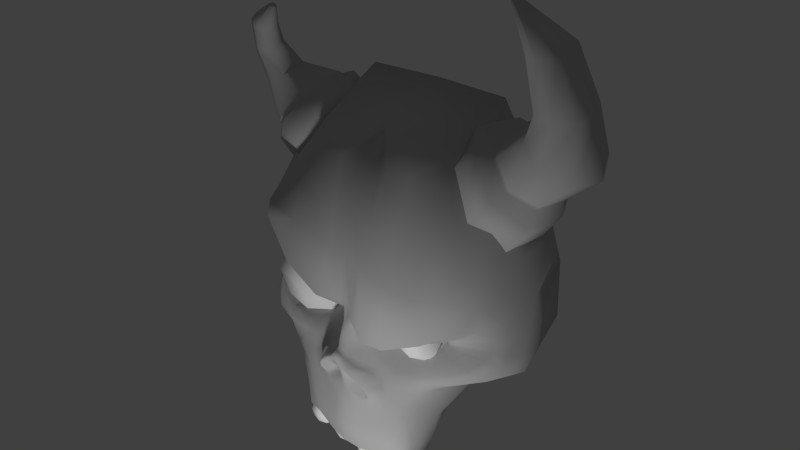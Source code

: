 # Source: cartoon_skull.blend  (saved by Blender 2.76.0; exported with 4.5.12 LTS)
import bpy
from mathutils import Matrix  # noqa: F401  (used for matrix-valued properties, if any)

bpy.ops.wm.read_factory_settings(use_empty=True)
scene = bpy.context.scene
scene.name = 'Scene'

# ---- collections
col_collection_1 = bpy.data.collections.new('Collection 1'); scene.collection.children.link(col_collection_1)

# ---- materials (node trees are filled in below, after node groups)
mat_calavera = bpy.data.materials.new('calavera')
mat_calavera.alpha_threshold = 0.0
mat_calavera.use_transparent_shadow = False
mat_calavera.diffuse_color = (0.5544, 0.5544, 0.5544, 1.0)
mat_calavera.roughness = 1.0
mat_calavera.specular_intensity = 0.05
mat_calavera.line_color = (0.0, 0.0, 0.0, 1.0)
mat_pwiii_calav_ojo = bpy.data.materials.new('pwiii_calav_ojo')
mat_pwiii_calav_ojo.alpha_threshold = 0.0
mat_pwiii_calav_ojo.use_transparent_shadow = False
mat_pwiii_calav_ojo.diffuse_color = (1.0, 1.0, 1.0, 1.0)
mat_pwiii_calav_ojo.roughness = 0.5
mat_pwiii_calav_ojo.line_color = (0.0, 0.0, 0.0, 1.0)

# ---- material node trees

# ---- world
world_world = bpy.data.worlds.new('World'); scene.world = world_world
world_world.color = (0.05088, 0.05088, 0.05088)
world_world.use_sun_shadow = False
world_world.sun_shadow_jitter_overblur = 0.0
world_world.cycles.sampling_method = 'MANUAL'
world_world.cycles.sample_map_resolution = 256

# ---- lights
light_lamp = bpy.data.lights.new('Lamp', 'POINT')
light_lamp.transmission_factor = 0.0
light_lamp.cutoff_distance = 30.0
light_lamp.energy = 100.0
light_lamp.shadow_buffer_clip_start = 1.001
light_lamp.shadow_soft_size = 0.1
light_lamp.shadow_maximum_resolution = 0.006
light_lamp.use_absolute_resolution = True
light_lamp.cycles.use_multiple_importance_sampling = False

# ---- meshes
me_cube_001 = bpy.data.meshes.new('Cube.001')
me_cube_001.from_pydata([(0.01198, 0.0002549, -0.001704), (0.01964, -0.007423, -0.002162), (0.02597, 0.0002549, -0.003035), (0.01919, 0.0002549, -0.009826), (0.01371, -0.005688, -0.001807), (0.02404, 0.006198, -0.002991), (0.02558, -0.005688, -0.002516), (0.02, -0.005688, 0.003771), (0.02557, 0.0002549, 0.003305), (0.01336, 0.0002549, -0.00774), (0.0251, 0.0002549, -0.008487), (0.01929, -0.005688, -0.008094), (0.02491, -0.00472, 0.002507), (0.02416, 0.005229, 0.002277), (0.01438, -0.00472, -0.006831), (0.02431, -0.00472, -0.007424), (0.02389, 0.005229, -0.007554), (-0.01429, -0.005678, 0.01493), (-0.03271, -0.005678, 0.01383), (-0.01319, -0.005678, -0.00349), (-0.03161, -0.005678, -0.004591), (-0.0126, 0.00355, 0.01683), (-0.02361, -0.007474, 0.01618), (-0.03461, 0.00355, 0.01552), (-0.01129, 0.00355, -0.005176), (-0.0333, 0.00355, -0.006491), (-0.02229, -0.007474, -0.005834), (-0.01194, -0.007474, 0.005829), (-0.03395, -0.007474, 0.004514), (-0.0238, 0.00355, 0.01939), (-0.0221, 0.00355, -0.009047), (-0.008731, 0.00355, 0.006021), (-0.03717, 0.00355, 0.004322), (-0.02295, -0.01069, 0.005171)], [], [(14, 4, 0, 9), (11, 1, 4, 14), (15, 6, 1, 11), (6, 12, 7, 1), (10, 2, 6, 15), (2, 8, 12, 6), (16, 5, 2, 10), (5, 13, 8, 2), (11, 3, 10, 15), (14, 9, 3, 11), (23, 18, 22, 29), (29, 22, 17, 21), (26, 20, 25, 30), (19, 26, 30, 24), (27, 19, 24, 31), (17, 27, 31, 21), (32, 25, 20, 28), (23, 32, 28, 18), (26, 33, 28, 20), (33, 22, 18, 28), (33, 26, 19, 27), (22, 33, 27, 17)])
me_cube_001.polygons.foreach_set('use_smooth', [True] * 22)
me_cube_001.polygons.foreach_set('material_index', [1, 1, 1, 1, 1, 1, 1, 1, 1, 1, 1, 1, 1, 1, 1, 1, 1, 1, 1, 1, 1, 1])
_uv = me_cube_001.uv_layers.new(name='UVTex')
_uv.uv.foreach_set('vector', [0.4442, 0.7382, 0.4852, 0.7317, 0.4848, 0.7781, 0.4384, 0.7793, 0.3642, 0.8572, 0.3222, 0.8568, 0.3242, 0.8104, 0.3648, 0.819, 0.3641, 0.8955, 0.3233, 0.9033, 0.3222, 0.8568, 0.3642, 0.8572, 0.3233, 0.9033, 0.2822, 0.8974, 0.2757, 0.8564, 0.3222, 0.8568, 0.4369, 0.9365, 0.4833, 0.9387, 0.4828, 0.9851, 0.442, 0.9777, 0.4833, 0.9387, 0.5297, 0.9375, 0.5238, 0.9786, 0.4828, 0.9851, 0.4457, 0.896, 0.4838, 0.8971, 0.4833, 0.9387, 0.4369, 0.9365, 0.4838, 0.8971, 0.5218, 0.8968, 0.5297, 0.9375, 0.4833, 0.9387, 0.3642, 0.8572, 0.4051, 0.8576, 0.4048, 0.9031, 0.3641, 0.8955, 0.3648, 0.819, 0.4057, 0.8121, 0.4051, 0.8576, 0.3642, 0.8572, 0.4057, 0.8121, 0.4465, 0.8201, 0.4456, 0.858, 0.4051, 0.8576, 0.4051, 0.8576, 0.4456, 0.858, 0.4457, 0.896, 0.4048, 0.9031, 0.5229, 0.8588, 0.5225, 0.8207, 0.5633, 0.8127, 0.5645, 0.8592, 0.5218, 0.8968, 0.5229, 0.8588, 0.5645, 0.8592, 0.5624, 0.9055, 0.4838, 0.8971, 0.5218, 0.8968, 0.5297, 0.9375, 0.4833, 0.9387, 0.4457, 0.896, 0.4838, 0.8971, 0.4833, 0.9387, 0.4369, 0.9365, 0.4848, 0.7781, 0.5312, 0.7801, 0.5225, 0.8207, 0.4845, 0.8197, 0.4384, 0.7793, 0.4848, 0.7781, 0.4845, 0.8197, 0.4465, 0.8201, 0.5229, 0.8588, 0.4842, 0.8584, 0.4845, 0.8197, 0.5225, 0.8207, 0.4842, 0.8584, 0.4456, 0.858, 0.4465, 0.8201, 0.4845, 0.8197, 0.4842, 0.8584, 0.5229, 0.8588, 0.5218, 0.8968, 0.4838, 0.8971, 0.4456, 0.858, 0.4842, 0.8584, 0.4838, 0.8971, 0.4457, 0.896])
me_cube_001.materials.append(mat_calavera)
me_cube_001.materials.append(mat_pwiii_calav_ojo)
me_cube_001.use_remesh_preserve_volume = False
me_cube_001.use_remesh_preserve_attributes = False
me_cube_001.use_mirror_vertex_groups = False
me_cube_001.update()
me_cube_000 = bpy.data.meshes.new('Cube.000')
me_cube_000.from_pydata([(0.04837, 0.02352, 0.07105), (0.04577, 0.01486, 0.07088), (0.04833, 0.006946, 0.06714), (0.05537, 0.003574, 0.06137), (0.0637, 0.007867, 0.0572), (0.06742, 0.01781, 0.0575), (0.06368, 0.02681, 0.06174), (0.05542, 0.02886, 0.06742), (0.0566, 0.02197, 0.07946), (0.06339, 0.01999, 0.07874), (0.06671, 0.01388, 0.07732), (0.06463, 0.007205, 0.07603), (0.05836, 0.003886, 0.07563), (0.05158, 0.005863, 0.07635), (0.04825, 0.01198, 0.07777), (0.05033, 0.01865, 0.07906), (0.0488, 0.01473, 0.09422), (0.04685, 0.00989, 0.09271), (0.04879, 0.004852, 0.09194), (0.05366, 0.002504, 0.09231), (0.05867, 0.004339, 0.09361), (0.06077, 0.009304, 0.0951), (0.05867, 0.01442, 0.09596), (0.05365, 0.01666, 0.0956), (0.04199, 0.009066, 0.106), (0.04241, 0.008629, 0.1067), (0.04269, 0.007741, 0.1069), (0.04267, 0.006922, 0.1064), (0.04237, 0.006651, 0.1055), (0.04195, 0.007088, 0.1048), (0.04167, 0.007976, 0.1046), (0.04169, 0.008795, 0.1051), (0.03928, 0.02537, 0.06409), (0.04529, 0.03117, 0.05855), (0.03741, 0.01612, 0.06492), (0.03898, 0.007902, 0.05972), (0.04528, 0.005359, 0.05235), (0.05213, 0.01049, 0.04732), (0.05498, 0.02017, 0.04732), (0.05214, 0.02875, 0.05185), (0.0163, -0.004735, -0.04818), (0.01179, -0.009159, -0.04717), (0.0163, -0.01358, -0.04818), (0.02076, -0.009159, -0.04875), (0.01603, -0.009159, -0.05253), (0.01282, -0.005735, -0.04745), (0.01282, -0.01258, -0.04745), (0.01975, -0.005735, -0.04866), (0.01975, -0.01258, -0.04866), (0.01646, -0.005735, -0.04482), (0.01651, -0.01258, -0.04481), (0.01984, -0.009159, -0.04526), (0.01261, -0.009159, -0.05079), (0.01609, -0.005735, -0.05156), (0.01955, -0.009159, -0.05206), (0.01609, -0.01258, -0.05156), (0.01357, -0.006293, -0.04479), (0.01357, -0.01203, -0.04479), (0.01935, -0.01203, -0.04576), (0.01928, -0.006293, -0.04576), (0.01321, -0.006293, -0.05039), (0.01321, -0.01203, -0.05039), (0.01902, -0.01203, -0.05144), (0.01902, -0.006293, -0.05144), (-0.04976, 0.02874, 0.05185), (-0.0526, 0.02016, 0.04732), (-0.04976, 0.01049, 0.0476), (-0.0429, 0.005359, 0.05253), (-0.03605, 0.007781, 0.05922), (-0.03321, 0.01634, 0.06376), (-0.0429, 0.03117, 0.05855), (-0.03605, 0.02561, 0.06348), (-0.04657, 0.008795, 0.08718), (-0.04624, 0.007976, 0.08683), (-0.04657, 0.007088, 0.08678), (-0.04737, 0.006651, 0.08705), (-0.04816, 0.006922, 0.08749), (-0.04849, 0.007741, 0.08784), (-0.04816, 0.008629, 0.08789), (-0.04737, 0.009066, 0.08762), (-0.05273, 0.01375, 0.0818), (-0.05554, 0.01242, 0.08291), (-0.05689, 0.009406, 0.08282), (-0.05598, 0.00648, 0.0816), (-0.05336, 0.005354, 0.07995), (-0.05055, 0.006687, 0.07884), (-0.0492, 0.009699, 0.07892), (-0.05011, 0.01262, 0.08015), (-0.05143, 0.01589, 0.07356), (-0.05024, 0.01244, 0.07312), (-0.05178, 0.009267, 0.07206), (-0.05515, 0.008243, 0.07099), (-0.05837, 0.009962, 0.07054), (-0.05956, 0.01342, 0.07098), (-0.05802, 0.01659, 0.07205), (-0.05465, 0.01761, 0.07312), (-0.05211, 0.02302, 0.06423), (-0.05639, 0.02157, 0.06196), (-0.05817, 0.01719, 0.06014), (-0.05639, 0.01246, 0.05983), (-0.05211, 0.01014, 0.06122), (-0.04783, 0.0116, 0.0635), (-0.04605, 0.01598, 0.06532), (-0.04783, 0.02071, 0.06562), (0.009042, -0.006293, -0.04991), (0.009042, -0.01203, -0.04991), (0.003148, -0.01203, -0.04817), (0.003148, -0.006293, -0.04817), (0.009403, -0.006293, -0.04435), (0.009403, -0.01203, -0.04435), (0.003518, -0.01203, -0.04268), (0.003518, -0.006293, -0.04268), (0.006067, -0.01258, -0.04964), (0.009576, -0.009159, -0.05059), (0.006067, -0.005735, -0.04964), (0.002534, -0.009159, -0.0485), (0.01001, -0.009159, -0.04394), (0.006503, -0.01258, -0.04303), (0.006503, -0.005735, -0.04303), (0.009792, -0.01258, -0.04727), (0.009792, -0.005735, -0.04727), (0.002756, -0.01258, -0.04522), (0.002756, -0.005735, -0.04522), (0.006, -0.009159, -0.05058), (0.01081, -0.009159, -0.04749), (0.006283, -0.01358, -0.04632), (0.001717, -0.009159, -0.04483), (0.006283, -0.004735, -0.04632), (-0.00433, -0.004735, -0.0433), (-0.008876, -0.009159, -0.04198), (-0.00433, -0.01358, -0.0433), (0.0001955, -0.009159, -0.04447), (-0.004625, -0.009159, -0.04747), (-0.007842, -0.005735, -0.04233), (-0.007842, -0.01258, -0.04233), (-0.0008222, -0.005735, -0.04425), (-0.0008222, -0.01258, -0.04425), (-0.0041, -0.005735, -0.0401), (-0.007612, -0.009159, -0.03913), (-0.0041, -0.01258, -0.0401), (-0.0005981, -0.009159, -0.04099), (-0.008073, -0.009159, -0.04553), (-0.004554, -0.005735, -0.04657), (-0.001047, -0.009159, -0.0475), (-0.004554, -0.01258, -0.04657), (-0.007075, -0.006293, -0.03983), (-0.007075, -0.01203, -0.03983), (-0.001203, -0.01203, -0.04139), (-0.001203, -0.006293, -0.04139), (-0.00746, -0.006293, -0.0452), (-0.00746, -0.01203, -0.0452), (-0.00158, -0.01203, -0.04683), (-0.00158, -0.006293, -0.04683), (-0.01101, -0.006293, -0.04414), (-0.01101, -0.01203, -0.04414), (-0.01679, -0.01203, -0.04334), (-0.01679, -0.006293, -0.04334), (-0.01062, -0.01203, -0.03884), (-0.01639, -0.01203, -0.03808), (-0.01394, -0.01258, -0.04425), (-0.01049, -0.009159, -0.04472), (-0.01394, -0.005735, -0.04425), (-0.0174, -0.009159, -0.04375), (-0.01002, -0.009159, -0.03838), (-0.01347, -0.01258, -0.03793), (-0.01692, -0.009159, -0.03748), (-0.01026, -0.01258, -0.04156), (-0.01026, -0.005735, -0.04156), (-0.01716, -0.01258, -0.04062), (-0.01716, -0.005735, -0.04062), (-0.01402, -0.009159, -0.04512), (-0.009253, -0.009159, -0.04165), (-0.01371, -0.01358, -0.04105), (-0.01817, -0.009159, -0.04044), (-0.01371, -0.004735, -0.04105)], [], [(6, 7, 8, 9), (5, 6, 9, 10), (4, 5, 10, 11), (3, 4, 11, 12), (2, 3, 12, 13), (1, 2, 13, 14), (0, 1, 14, 15), (7, 0, 15, 8), (8, 15, 16, 23), (15, 14, 17, 16), (14, 13, 18, 17), (13, 12, 19, 18), (12, 11, 20, 19), (11, 10, 21, 20), (10, 9, 22, 21), (9, 8, 23, 22), (22, 23, 24, 25), (21, 22, 25, 26), (20, 21, 26, 27), (19, 20, 27, 28), (18, 19, 28, 29), (17, 18, 29, 30), (16, 17, 30, 31), (23, 16, 31, 24), (32, 0, 7, 33), (34, 1, 0, 32), (35, 2, 1, 34), (36, 3, 2, 35), (37, 4, 3, 36), (38, 5, 4, 37), (39, 6, 5, 38), (33, 7, 6, 39), (53, 40, 47, 63), (40, 49, 59, 47), (60, 45, 40, 53), (45, 56, 49, 40), (52, 41, 45, 60), (61, 46, 41, 52), (55, 42, 46, 61), (42, 50, 57, 46), (62, 48, 42, 55), (48, 58, 50, 42), (54, 43, 48, 62), (43, 51, 58, 48), (63, 47, 43, 54), (47, 59, 51, 43), (55, 44, 54, 62), (44, 53, 63, 54), (61, 52, 44, 55), (52, 60, 53, 44), (24, 31, 30, 29), (24, 29, 28, 25), (25, 28, 27, 26), (78, 77, 76, 75), (79, 78, 75, 74), (79, 74, 73, 72), (70, 64, 97, 96), (64, 65, 98, 97), (65, 66, 99, 98), (66, 67, 100, 99), (67, 68, 101, 100), (68, 69, 102, 101), (69, 71, 103, 102), (71, 70, 96, 103), (80, 79, 72, 87), (87, 72, 73, 86), (86, 73, 74, 85), (85, 74, 75, 84), (84, 75, 76, 83), (83, 76, 77, 82), (82, 77, 78, 81), (81, 78, 79, 80), (94, 81, 80, 95), (93, 82, 81, 94), (92, 83, 82, 93), (91, 84, 83, 92), (90, 85, 84, 91), (89, 86, 85, 90), (88, 87, 86, 89), (95, 80, 87, 88), (96, 95, 88, 103), (103, 88, 89, 102), (102, 89, 90, 101), (101, 90, 91, 100), (100, 91, 92, 99), (99, 92, 93, 98), (98, 93, 94, 97), (97, 94, 95, 96), (115, 107, 114, 123), (106, 115, 123, 112), (123, 114, 104, 113), (112, 123, 113, 105), (120, 108, 116, 124), (104, 120, 124, 113), (124, 116, 109, 119), (113, 124, 119, 105), (119, 109, 117, 125), (105, 119, 125, 112), (125, 117, 110, 121), (112, 125, 121, 106), (106, 121, 126, 115), (115, 126, 122, 107), (122, 111, 118, 127), (107, 122, 127, 114), (127, 118, 108, 120), (114, 127, 120, 104), (142, 128, 135, 152), (128, 137, 148, 135), (149, 133, 128, 142), (133, 145, 137, 128), (141, 129, 133, 149), (150, 134, 129, 141), (134, 146, 138, 129), (144, 130, 134, 150), (130, 139, 146, 134), (151, 136, 130, 144), (136, 147, 139, 130), (143, 131, 136, 151), (131, 140, 147, 136), (152, 135, 131, 143), (135, 148, 140, 131), (144, 132, 143, 151), (132, 142, 152, 143), (150, 141, 132, 144), (141, 149, 142, 132), (162, 156, 161, 170), (155, 162, 170, 159), (170, 161, 153, 160), (159, 170, 160, 154), (153, 167, 171, 160), (171, 163, 157, 166), (160, 171, 166, 154), (166, 157, 164, 172), (154, 166, 172, 159), (172, 164, 158, 168), (159, 172, 168, 155), (168, 158, 165, 173), (155, 168, 173, 162), (162, 173, 169, 156), (156, 169, 174, 161), (161, 174, 167, 153)])
me_cube_000.polygons.foreach_set('use_smooth', [True] * 141)
me_cube_000.polygons.foreach_set('material_index', [0, 0, 0, 0, 0, 0, 0, 0, 0, 0, 0, 0, 0, 0, 0, 0, 0, 0, 0, 0, 0, 0, 0, 0, 0, 0, 0, 0, 0, 0, 0, 0, 1, 1, 1, 1, 1, 1, 1, 1, 1, 1, 1, 1, 1, 1, 1, 1, 1, 1, 0, 0, 0, 0, 0, 0, 0, 0, 0, 0, 0, 0, 0, 0, 0, 0, 0, 0, 0, 0, 0, 0, 0, 0, 0, 0, 0, 0, 0, 0, 0, 0, 0, 0, 0, 0, 0, 0, 1, 1, 1, 1, 1, 1, 1, 1, 1, 1, 1, 1, 1, 1, 1, 1, 1, 1, 1, 1, 1, 1, 1, 1, 1, 1, 1, 1, 1, 1, 1, 1, 1, 1, 1, 1, 1, 1, 1, 1, 1, 1, 1, 1, 1, 1, 1, 1, 1, 1, 1, 1, 1])
_uv = me_cube_000.uv_layers.new(name='UVTex')
_uv.uv.foreach_set('vector', [0.7479, 0.8119, 0.7818, 0.8183, 0.7457, 0.8824, 0.7262, 0.8711, 0.7154, 0.8073, 0.7479, 0.8119, 0.7262, 0.8711, 0.7064, 0.8655, 0.6829, 0.8011, 0.7154, 0.8073, 0.7064, 0.8655, 0.6861, 0.8645, 0.6473, 0.796, 0.6829, 0.8011, 0.6861, 0.8645, 0.6646, 0.8688, 0.6073, 0.7981, 0.6473, 0.796, 0.6646, 0.8688, 0.6422, 0.879, 0.5691, 0.8156, 0.6073, 0.7981, 0.6422, 0.879, 0.6196, 0.8936, 0.5416, 0.8447, 0.5691, 0.8156, 0.6196, 0.8936, 0.5975, 0.9113, 0.7818, 0.8183, 0.8161, 0.8321, 0.7648, 0.9002, 0.7457, 0.8824, 0.7457, 0.8824, 0.7648, 0.9002, 0.7264, 0.9376, 0.7164, 0.9299, 0.5975, 0.9113, 0.6196, 0.8936, 0.6517, 0.9335, 0.6421, 0.944, 0.6196, 0.8936, 0.6422, 0.879, 0.6638, 0.9262, 0.6517, 0.9335, 0.6422, 0.879, 0.6646, 0.8688, 0.6756, 0.9226, 0.6638, 0.9262, 0.6646, 0.8688, 0.6861, 0.8645, 0.6864, 0.9218, 0.6756, 0.9226, 0.6861, 0.8645, 0.7064, 0.8655, 0.6965, 0.9226, 0.6864, 0.9218, 0.7064, 0.8655, 0.7262, 0.8711, 0.7064, 0.9254, 0.6965, 0.9226, 0.7262, 0.8711, 0.7457, 0.8824, 0.7164, 0.9299, 0.7064, 0.9254, 0.7064, 0.9254, 0.7164, 0.9299, 0.6997, 0.9594, 0.6952, 0.9577, 0.6965, 0.9226, 0.7064, 0.9254, 0.6952, 0.9577, 0.6903, 0.9566, 0.6864, 0.9218, 0.6965, 0.9226, 0.6903, 0.9566, 0.6852, 0.9558, 0.6756, 0.9226, 0.6864, 0.9218, 0.6852, 0.9558, 0.6805, 0.9558, 0.6638, 0.9262, 0.6756, 0.9226, 0.6805, 0.9558, 0.6762, 0.9568, 0.6517, 0.9335, 0.6638, 0.9262, 0.6762, 0.9568, 0.6726, 0.9589, 0.6421, 0.944, 0.6517, 0.9335, 0.6726, 0.9589, 0.6698, 0.962, 0.7164, 0.9299, 0.7264, 0.9376, 0.7034, 0.962, 0.6997, 0.9594, 0.8515, 0.8053, 0.8161, 0.8321, 0.7818, 0.8183, 0.8152, 0.777, 0.5412, 0.7807, 0.5691, 0.8156, 0.5416, 0.8447, 0.5121, 0.8156, 0.5829, 0.7558, 0.6073, 0.7981, 0.5691, 0.8156, 0.5412, 0.7807, 0.6298, 0.7436, 0.6473, 0.796, 0.6073, 0.7981, 0.5829, 0.7558, 0.6779, 0.7414, 0.6829, 0.8011, 0.6473, 0.796, 0.6298, 0.7436, 0.726, 0.7455, 0.7154, 0.8073, 0.6829, 0.8011, 0.6779, 0.7414, 0.7722, 0.7581, 0.7479, 0.8119, 0.7154, 0.8073, 0.726, 0.7455, 0.8152, 0.777, 0.7818, 0.8183, 0.7479, 0.8119, 0.7722, 0.7581, 0.8351, 0.8695, 0.8667, 0.8695, 0.8667, 0.9013, 0.8354, 0.9007, 0.8667, 0.8695, 0.8985, 0.8696, 0.8979, 0.9008, 0.8667, 0.9013, 0.8355, 0.8383, 0.8667, 0.8377, 0.8667, 0.8695, 0.8351, 0.8695, 0.8667, 0.8377, 0.898, 0.8383, 0.8985, 0.8696, 0.8667, 0.8695, 0.8286, 0.8049, 0.8667, 0.8036, 0.8667, 0.8377, 0.8355, 0.8383, 0.8331, 0.7711, 0.8667, 0.7654, 0.8667, 0.8036, 0.8286, 0.8049, 0.7682, 0.8694, 0.7337, 0.8694, 0.735, 0.8312, 0.7684, 0.838, 0.7337, 0.8694, 0.6955, 0.8694, 0.7012, 0.8357, 0.735, 0.8312, 0.7683, 0.9009, 0.7349, 0.9076, 0.7337, 0.8694, 0.7682, 0.8694, 0.7349, 0.9076, 0.7011, 0.903, 0.6955, 0.8694, 0.7337, 0.8694, 0.8285, 0.9341, 0.8666, 0.9355, 0.8665, 0.9736, 0.8329, 0.9679, 0.8666, 0.9355, 0.9047, 0.9342, 0.9002, 0.968, 0.8665, 0.9736, 0.8354, 0.9007, 0.8667, 0.9013, 0.8666, 0.9355, 0.8285, 0.9341, 0.8667, 0.9013, 0.8979, 0.9008, 0.9047, 0.9342, 0.8666, 0.9355, 0.7682, 0.8694, 0.8018, 0.8695, 0.8019, 0.9068, 0.7683, 0.9009, 0.8018, 0.8695, 0.8351, 0.8695, 0.8354, 0.9007, 0.8019, 0.9068, 0.7684, 0.838, 0.802, 0.8321, 0.8018, 0.8695, 0.7682, 0.8694, 0.802, 0.8321, 0.8355, 0.8383, 0.8351, 0.8695, 0.8018, 0.8695, 0.6266, 0.634, 0.6238, 0.6368, 0.6198, 0.6368, 0.617, 0.634, 0.6266, 0.634, 0.617, 0.634, 0.617, 0.63, 0.6266, 0.63, 0.6266, 0.63, 0.617, 0.63, 0.6198, 0.6272, 0.6238, 0.6272, 0.6334, 0.6272, 0.6294, 0.6272, 0.6266, 0.63, 0.6266, 0.634, 0.6362, 0.63, 0.6334, 0.6272, 0.6266, 0.634, 0.6294, 0.6368, 0.6362, 0.63, 0.6294, 0.6368, 0.6334, 0.6368, 0.6362, 0.634, 0.3609, 0.777, 0.3178, 0.7581, 0.2935, 0.8119, 0.3275, 0.8183, 0.3178, 0.7581, 0.2716, 0.7455, 0.2611, 0.8073, 0.2935, 0.8119, 0.2716, 0.7455, 0.2235, 0.7414, 0.2285, 0.8011, 0.2611, 0.8073, 0.2235, 0.7414, 0.1755, 0.7436, 0.193, 0.796, 0.2285, 0.8011, 0.1755, 0.7436, 0.1285, 0.7558, 0.1529, 0.7981, 0.193, 0.796, 0.1285, 0.7558, 0.08685, 0.7806, 0.1147, 0.8156, 0.1529, 0.7981, 0.08685, 0.7806, 0.05769, 0.8155, 0.08718, 0.8447, 0.1147, 0.8156, 0.3972, 0.8053, 0.3609, 0.777, 0.3275, 0.8183, 0.3617, 0.8321, 0.262, 0.9299, 0.2453, 0.9594, 0.249, 0.962, 0.2721, 0.9376, 0.1878, 0.944, 0.2155, 0.962, 0.2182, 0.9589, 0.1974, 0.9335, 0.1974, 0.9335, 0.2182, 0.9589, 0.2219, 0.9568, 0.2094, 0.9262, 0.2094, 0.9262, 0.2219, 0.9568, 0.2261, 0.9558, 0.2212, 0.9226, 0.2212, 0.9226, 0.2261, 0.9558, 0.2308, 0.9558, 0.232, 0.9218, 0.232, 0.9218, 0.2308, 0.9558, 0.2359, 0.9566, 0.2422, 0.9227, 0.2422, 0.9227, 0.2359, 0.9566, 0.2409, 0.9577, 0.252, 0.9254, 0.252, 0.9254, 0.2409, 0.9577, 0.2453, 0.9594, 0.262, 0.9299, 0.2718, 0.8711, 0.252, 0.9254, 0.262, 0.9299, 0.2913, 0.8802, 0.252, 0.8655, 0.2422, 0.9227, 0.252, 0.9254, 0.2718, 0.8711, 0.2317, 0.8645, 0.232, 0.9218, 0.2422, 0.9227, 0.252, 0.8655, 0.2102, 0.8688, 0.2212, 0.9226, 0.232, 0.9218, 0.2317, 0.8645, 0.1878, 0.879, 0.2094, 0.9262, 0.2212, 0.9226, 0.2102, 0.8688, 0.1652, 0.8936, 0.1974, 0.9335, 0.2094, 0.9262, 0.1878, 0.879, 0.1431, 0.9113, 0.1878, 0.944, 0.1974, 0.9335, 0.1652, 0.8936, 0.2913, 0.8802, 0.262, 0.9299, 0.2721, 0.9376, 0.3104, 0.9002, 0.3275, 0.8183, 0.2913, 0.8802, 0.3104, 0.9002, 0.3617, 0.8321, 0.08718, 0.8447, 0.1431, 0.9113, 0.1652, 0.8936, 0.1147, 0.8156, 0.1147, 0.8156, 0.1652, 0.8936, 0.1878, 0.879, 0.1529, 0.7981, 0.1529, 0.7981, 0.1878, 0.879, 0.2102, 0.8688, 0.193, 0.796, 0.193, 0.796, 0.2102, 0.8688, 0.2317, 0.8645, 0.2285, 0.8011, 0.2285, 0.8011, 0.2317, 0.8645, 0.252, 0.8655, 0.2611, 0.8073, 0.2611, 0.8073, 0.252, 0.8655, 0.2718, 0.8711, 0.2935, 0.8119, 0.2935, 0.8119, 0.2718, 0.8711, 0.2913, 0.8802, 0.3275, 0.8183, 0.802, 0.8321, 0.8355, 0.8383, 0.8351, 0.8695, 0.8018, 0.8695, 0.7684, 0.838, 0.802, 0.8321, 0.8018, 0.8695, 0.7682, 0.8694, 0.8018, 0.8695, 0.8351, 0.8695, 0.8354, 0.9007, 0.8019, 0.9068, 0.7682, 0.8694, 0.8018, 0.8695, 0.8019, 0.9068, 0.7683, 0.9009, 0.8667, 0.9013, 0.8979, 0.9008, 0.9047, 0.9342, 0.8666, 0.9355, 0.8354, 0.9007, 0.8667, 0.9013, 0.8666, 0.9355, 0.8285, 0.9341, 0.8666, 0.9355, 0.9047, 0.9342, 0.9002, 0.968, 0.8665, 0.9736, 0.8285, 0.9341, 0.8666, 0.9355, 0.8665, 0.9736, 0.8329, 0.9679, 0.7349, 0.9076, 0.7011, 0.903, 0.6955, 0.8694, 0.7337, 0.8694, 0.7683, 0.9009, 0.7349, 0.9076, 0.7337, 0.8694, 0.7682, 0.8694, 0.7337, 0.8694, 0.6955, 0.8694, 0.7012, 0.8357, 0.735, 0.8312, 0.7682, 0.8694, 0.7337, 0.8694, 0.735, 0.8312, 0.7684, 0.838, 0.8331, 0.7711, 0.8667, 0.7654, 0.8667, 0.8036, 0.8286, 0.8049, 0.8286, 0.8049, 0.8667, 0.8036, 0.8667, 0.8377, 0.8355, 0.8383, 0.8667, 0.8377, 0.898, 0.8383, 0.8985, 0.8696, 0.8667, 0.8695, 0.8355, 0.8383, 0.8667, 0.8377, 0.8667, 0.8695, 0.8351, 0.8695, 0.8667, 0.8695, 0.8985, 0.8696, 0.8979, 0.9008, 0.8667, 0.9013, 0.8351, 0.8695, 0.8667, 0.8695, 0.8667, 0.9013, 0.8354, 0.9007, 0.8351, 0.8695, 0.8667, 0.8695, 0.8667, 0.9013, 0.8354, 0.9007, 0.8667, 0.8695, 0.8985, 0.8696, 0.8979, 0.9008, 0.8667, 0.9013, 0.8355, 0.8383, 0.8667, 0.8377, 0.8667, 0.8695, 0.8351, 0.8695, 0.8667, 0.8377, 0.898, 0.8383, 0.8985, 0.8696, 0.8667, 0.8695, 0.8286, 0.8049, 0.8667, 0.8036, 0.8667, 0.8377, 0.8355, 0.8383, 0.8331, 0.7711, 0.8667, 0.7654, 0.8667, 0.8036, 0.8286, 0.8049, 0.8667, 0.7654, 0.9003, 0.7711, 0.9048, 0.8049, 0.8667, 0.8036, 0.7682, 0.8694, 0.7337, 0.8694, 0.735, 0.8312, 0.7684, 0.838, 0.7337, 0.8694, 0.6955, 0.8694, 0.7012, 0.8357, 0.735, 0.8312, 0.7683, 0.9009, 0.7349, 0.9076, 0.7337, 0.8694, 0.7682, 0.8694, 0.7349, 0.9076, 0.7011, 0.903, 0.6955, 0.8694, 0.7337, 0.8694, 0.8285, 0.9341, 0.8666, 0.9355, 0.8665, 0.9736, 0.8329, 0.9679, 0.8666, 0.9355, 0.9047, 0.9342, 0.9002, 0.968, 0.8665, 0.9736, 0.8354, 0.9007, 0.8667, 0.9013, 0.8666, 0.9355, 0.8285, 0.9341, 0.8667, 0.9013, 0.8979, 0.9008, 0.9047, 0.9342, 0.8666, 0.9355, 0.7682, 0.8694, 0.8018, 0.8695, 0.8019, 0.9068, 0.7683, 0.9009, 0.8018, 0.8695, 0.8351, 0.8695, 0.8354, 0.9007, 0.8019, 0.9068, 0.7684, 0.838, 0.802, 0.8321, 0.8018, 0.8695, 0.7682, 0.8694, 0.802, 0.8321, 0.8355, 0.8383, 0.8351, 0.8695, 0.8018, 0.8695, 0.802, 0.8321, 0.8355, 0.8383, 0.8351, 0.8695, 0.8018, 0.8695, 0.7684, 0.838, 0.802, 0.8321, 0.8018, 0.8695, 0.7682, 0.8694, 0.8018, 0.8695, 0.8351, 0.8695, 0.8354, 0.9007, 0.8019, 0.9068, 0.7682, 0.8694, 0.8018, 0.8695, 0.8019, 0.9068, 0.7683, 0.9009, 0.8354, 0.9007, 0.8667, 0.9013, 0.8666, 0.9355, 0.8285, 0.9341, 0.8666, 0.9355, 0.9047, 0.9342, 0.9002, 0.968, 0.8665, 0.9736, 0.8285, 0.9341, 0.8666, 0.9355, 0.8665, 0.9736, 0.8329, 0.9679, 0.7349, 0.9076, 0.7011, 0.903, 0.6955, 0.8694, 0.7337, 0.8694, 0.7683, 0.9009, 0.7349, 0.9076, 0.7337, 0.8694, 0.7682, 0.8694, 0.7337, 0.8694, 0.6955, 0.8694, 0.7012, 0.8357, 0.735, 0.8312, 0.7682, 0.8694, 0.7337, 0.8694, 0.735, 0.8312, 0.7684, 0.838, 0.8667, 0.7654, 0.9003, 0.7711, 0.9048, 0.8049, 0.8667, 0.8036, 0.8331, 0.7711, 0.8667, 0.7654, 0.8667, 0.8036, 0.8286, 0.8049, 0.8286, 0.8049, 0.8667, 0.8036, 0.8667, 0.8377, 0.8355, 0.8383, 0.8355, 0.8383, 0.8667, 0.8377, 0.8667, 0.8695, 0.8351, 0.8695, 0.8351, 0.8695, 0.8667, 0.8695, 0.8667, 0.9013, 0.8354, 0.9007])
me_cube_000.materials.append(mat_calavera)
me_cube_000.materials.append(mat_pwiii_calav_ojo)
me_cube_000.use_remesh_preserve_volume = False
me_cube_000.use_remesh_preserve_attributes = False
me_cube_000.use_mirror_vertex_groups = False
me_cube_000.update()
me_cube_007 = bpy.data.meshes.new('Cube.007')
me_cube_007.from_pydata([(0.03305, 0.02942, -0.01752), (-0.02797, 0.02942, -0.01914), (0.04103, 0.02959, 0.04161), (-0.03902, 0.02959, 0.04161), (0.03128, 0.02645, -0.01711), (-0.02905, 0.0268, -0.0225), (0.001005, 0.02673, -0.0211), (0.04364, 0.02786, 0.04264), (-0.04163, 0.02786, 0.04264), (0.001005, 0.03284, 0.05777), (0.04285, 0.03159, 0.02173), (-0.04084, 0.03159, 0.02173), (0.001005, 0.02322, -0.02624), (0.001005, 0.03095, 0.06848), (0.001005, 0.03716, 0.02347), (0.02443, 0.03346, -0.02618), (-0.0234, 0.03346, -0.02748), (0.02624, 0.03348, 0.05936), (-0.02423, 0.03348, 0.05936), (0.02342, 0.02666, -0.02954), (-0.02203, 0.02856, -0.02512), (0.02638, 0.02982, 0.06821), (-0.02437, 0.02982, 0.06821), (0.02638, 0.03704, 0.0229), (-0.02437, 0.03704, 0.0229), (0.01956, 0.01146, -0.03517), (-0.01783, 0.01146, -0.03488), (0.0009945, 0.01191, -0.03571), (0.02092, 0.01645, -0.03127), (-0.01977, 0.01583, -0.03168), (0.001005, 0.01689, -0.02956), (0.0373, 0.03128, -0.01177), (-0.03429, 0.03128, -0.01354), (0.001005, 0.03559, -0.01828), (0.02626, 0.03704, -0.02018), (-0.02437, 0.03704, -0.02029), (0.02827, 0.009948, -0.02305), (-0.02546, 0.009948, -0.02587), (0.04112, 0.009404, 0.04096), (-0.03921, 0.009404, 0.04303), (0.02387, 0.003331, -0.03305), (-0.02367, 0.003331, -0.03209), (0.02459, 0.005727, 0.0579), (-0.02258, 0.005727, 0.05791), (0.02118, 0.002081, -0.04649), (-0.01979, 0.002157, -0.0416), (0.0007272, 0.00414, -0.04387), (0.0232, 0.002423, -0.03948), (-0.02266, 0.002607, -0.03634), (0.03381, 0.03471, 0.05099), (0.04201, 0.02877, 0.0398), (0.0453, 0.0234, 0.03057), (0.04178, 0.009869, 0.02915), (0.03366, 0.002261, 0.03948), (0.0256, 0.005223, 0.05341), (0.02222, 0.01702, 0.06085), (0.02562, 0.02674, 0.05971), (0.03822, 0.02552, 0.06352), (0.04441, 0.03145, 0.05791), (0.03631, 0.01623, 0.06439), (0.03799, 0.007848, 0.05911), (0.0444, 0.005348, 0.05153), (0.0512, 0.01059, 0.04619), (0.05404, 0.02034, 0.04627), (0.05122, 0.02893, 0.05095), (0.03378, 0.02697, 0.06469), (0.04195, 0.03485, 0.05733), (0.03115, 0.01588, 0.06576), (0.03366, 0.004902, 0.05908), (0.0419, 0.001897, 0.04864), (0.05024, 0.0088, 0.04079), (0.05376, 0.02134, 0.04123), (0.05031, 0.03078, 0.04776), (0.03928, 0.02537, 0.06409), (0.04529, 0.03117, 0.05855), (0.03741, 0.01612, 0.06492), (0.03898, 0.007902, 0.05972), (0.04528, 0.005359, 0.05235), (0.05213, 0.01049, 0.04732), (0.05498, 0.02017, 0.04732), (0.05214, 0.02875, 0.05185), (0.0185, -0.004371, -0.01225), (-0.02224, -0.006524, -0.008211), (0.01827, -0.006228, -0.01439), (-0.02223, -0.008558, -0.01033), (0.02426, -0.00511, -0.0135), (-0.02987, -0.007545, -0.01144), (0.02294, -0.003525, -0.01174), (-0.02982, -0.005451, -0.008518), (0.02696, -0.002323, -0.009404), (-0.03556, -0.004048, -0.005847), (0.03202, -0.003227, -0.01062), (-0.03648, -0.005671, -0.01019), (0.04217, 0.006936, 0.0003651), (-0.04352, 0.007008, 0.007651), (0.03197, 0.003493, -0.002919), (-0.039, 0.004158, 0.008607), (0.03203, 0.002161, -0.00032), (-0.03752, 0.003874, 0.01605), (0.03843, 0.003855, 0.00388), (-0.04042, 0.004744, 0.01561), (0.03644, -0.003482, 0.006165), (-0.04068, -0.002902, 0.02218), (0.03144, -0.004288, 0.001613), (-0.03815, -0.003008, 0.02188), (0.02469, -0.009503, 0.000564), (-0.03256, -0.008128, 0.02134), (0.0273, -0.01068, 0.001792), (-0.03643, -0.009485, 0.02426), (0.01539, -0.01467, -0.002722), (-0.02345, -0.01449, 0.01424), (0.01797, -0.009427, -0.002065), (-0.02176, -0.008647, 0.01315), (0.01129, -0.009225, -0.00351), (-0.01223, -0.008885, 0.00803), (0.007478, -0.01569, -0.002233), (-0.01045, -0.01551, 0.007533), (0.01233, -0.004734, -0.01032), (-0.01041, -0.005204, -0.003345), (0.009161, -0.006262, -0.008144), (-0.007134, -0.005552, 9.962e-05), (0.006775, -0.009959, -0.009005), (-0.004819, -0.009215, -0.003092), (0.005561, -0.009016, -0.002598), (-0.003159, -0.008047, 0.001699), (0.008838, -0.005725, -0.006465), (-0.006787, -0.004991, 0.002264), (0.01203, -0.001093, -0.005532), (-0.01011, -0.0006351, 0.003507), (0.01175, -0.0009883, -0.006576), (-0.009891, -0.0005965, 0.001829), (0.0139, -0.00139, -0.008327), (-0.01191, -0.001826, -0.001396), (0.01468, -0.003143, -0.00417), (-0.01352, -0.002621, 0.008399), (0.01848, -0.004032, -0.003724), (-0.0195, -0.002727, 0.01102), (0.0232, -0.003822, -0.002913), (-0.02775, -0.001266, 0.01533), (0.02645, -0.0007882, -0.001673), (-0.03241, 0.002154, 0.01681), (0.02892, 0.001784, -0.001275), (-0.03394, 0.003514, 0.01094), (0.02949, 0.002095, -0.002292), (-0.03581, 0.003084, 0.006472), (0.0255, -0.001243, -0.007709), (-0.03429, -0.001307, -0.004668), (0.023, -0.002436, -0.009417), (-0.03023, -0.002855, -0.006714), (0.01969, -0.00326, -0.01005), (-0.02325, -0.004329, -0.008213), (0.003142, -0.01407, 0.0006375), (-0.0004038, -0.01322, 0.002792), (0.002688, -0.015, -0.005483), (-0.00107, -0.01434, -0.001788), (0.0008297, -0.01627, -0.002195), (0.001235, -0.0154, 0.001699), (0.04673, 0.02128, 0.01228), (-0.04603, 0.02096, 0.01663), (0.04889, 0.02116, 0.003607), (-0.0501, 0.02161, 0.006314), (0.003404, -0.01497, 0.00377), (-0.001262, -0.01435, 0.009197), (0.001787, -0.01314, 0.007107), (0.000807, -0.01383, 0.02453), (0.00653, -0.01433, 0.02234), (-0.004602, -0.01424, 0.02562), (0.04483, 0.01477, 0.02627), (-0.04304, 0.01477, 0.03064), (0.01444, -0.01352, 0.01918), (-0.01232, -0.01309, 0.02703), (0.02303, -0.01119, 0.01623), (-0.02363, -0.01074, 0.02757), (0.03382, -0.007436, 0.01732), (-0.03761, -0.007187, 0.02884), (0.03998, 0.0002234, 0.01413), (-0.04289, 0.0003783, 0.02422), (0.04276, 0.009398, 0.0069), (-0.04343, 0.00941, 0.01469), (0.04568, 0.01152, 9.655e-05), (-0.04674, 0.01152, 0.006036), (0.02045, -0.006066, -0.02673), (-0.02666, -0.006066, -0.02479), (0.01729, -0.009212, -0.02547), (-0.02128, -0.009212, -0.02206), (0.0135, -0.01364, -0.04371), (-0.01226, -0.01364, -0.03863), (0.01903, -0.01196, -0.04496), (-0.01783, -0.01196, -0.03883), (0.02173, -0.00482, -0.02305), (-0.02935, -0.00482, -0.02201), (0.01801, -0.008339, -0.02257), (-0.02324, -0.008339, -0.01931), (0.01984, -0.008115, -0.0304), (-0.02382, -0.008115, -0.02709), (0.01641, -0.01042, -0.02964), (-0.01858, -0.01042, -0.02576), (0.01466, -0.006384, -0.01427), (-0.01663, -0.008702, -0.01014), (0.0155, -0.004474, -0.01213), (-0.01664, -0.006565, -0.006831), (0.01632, -0.002971, -0.0101), (-0.01697, -0.004563, -0.006156), (0.009794, -0.005325, -0.004398), (-0.008156, -0.004712, 0.005472), (0.006001, -0.009988, -0.002102), (-0.004738, -0.009202, 0.004822), (0.01303, -0.0009987, -0.003822), (-0.01114, -0.0005058, 0.006079), (0.00329, -0.01356, 0.001413), (-0.000748, -0.01273, 0.005727), (0.001524, -0.01378, 0.004038), (0.008706, -0.01692, -0.01733), (-0.008074, -0.01692, -0.01485), (0.01122, -0.01022, -0.01839), (-0.01205, -0.01022, -0.01489), (0.01182, -0.01072, -0.02106), (-0.01303, -0.01072, -0.01777), (0.0105, -0.01549, -0.0204), (-0.01018, -0.01549, -0.01778), (0.01051, -0.0148, -0.02201), (-0.01012, -0.0148, -0.01936), (0.01203, -0.0112, -0.02351), (-0.01301, -0.0112, -0.02023), (0.01157, -0.0115, -0.02571), (-0.01191, -0.0115, -0.02245), (0.01013, -0.01387, -0.02339), (-0.009607, -0.01387, -0.0207), (0.008414, -0.01393, -0.02487), (-0.007177, -0.01393, -0.02252), (0.009383, -0.01291, -0.02957), (-0.00832, -0.01291, -0.02677), (0.01056, -0.01298, -0.03427), (-0.009424, -0.01298, -0.03101), (0.0137, -0.01139, -0.02776), (-0.01481, -0.01139, -0.02411), (0.0142, -0.01071, -0.02434), (-0.01637, -0.01071, -0.02067), (0.01432, -0.009992, -0.02189), (-0.01711, -0.009992, -0.0181), (0.01406, -0.008193, -0.01617), (-0.01617, -0.009293, -0.01233), (0.02414, -0.005208, -0.01649), (-0.03089, -0.006261, -0.01421), (0.01829, -0.007223, -0.01668), (-0.02291, -0.008352, -0.01295), (0.01032, -0.009788, -0.01382), (-0.009732, -0.009698, -0.008932), (0.004782, -0.01909, -0.013), (-0.003873, -0.01902, -0.01077), (0.006168, -0.01242, -0.01212), (-0.004785, -0.01207, -0.007903), (0.00516, -0.01507, -0.01298), (-0.004096, -0.01491, -0.01014), (0.00145, -0.0197, -0.009504), (-0.0006294, -0.0196, -0.008589), (0.002539, -0.01577, -0.009099), (-0.001484, -0.01541, -0.00629), (0.002295, -0.01701, -0.009718), (-0.001369, -0.01677, -0.007712), (0.0003294, -0.0184, -0.00691), (0.0003905, -0.01706, -0.006051), (0.0003496, -0.02071, -0.007711), (0.01153, -0.007358, -0.01189), (-0.01089, -0.007953, -0.00664), (0.007349, -0.01787, -0.01575), (-0.006623, -0.01786, -0.01333), (0.008851, -0.01129, -0.01616), (-0.008461, -0.01128, -0.01297), (0.0008753, -0.01501, -0.0234), (0.002727, -0.01484, -0.02376), (-0.0009793, -0.01484, -0.02317), (0.01976, -0.009904, -0.03659), (-0.0207, -0.009904, -0.0319), (0.01586, -0.0117, -0.03581), (-0.01586, -0.0117, -0.0313), (0.009445, -0.01357, -0.02428), (-0.008624, -0.01357, -0.02168), (0.01067, -0.01211, -0.02723), (-0.01031, -0.01211, -0.02408), (0.01256, -0.01207, -0.03181), (-0.01236, -0.01207, -0.02814), (0.005531, -0.01433, -0.02926), (-0.003868, -0.01433, -0.02774), (0.0008621, -0.0156, -0.02703), (0.005826, -0.01477, -0.03539), (-0.004386, -0.01477, -0.03353), (0.0007226, -0.01616, -0.03487), (0.006507, -0.01529, -0.04366), (-0.005293, -0.01529, -0.04102), (0.0006081, -0.01598, -0.04259), (0.03271, -0.002397, -0.01459), (-0.03891, -0.003297, -0.01332), (0.03105, 0.002352, -0.004902), (-0.03947, 0.001707, 0.003128), (0.04158, 0.004149, -0.004818), (-0.04282, 0.003504, 0.0005219), (0.02868, 0.001448, -0.003963), (-0.03672, 0.001895, 0.001606), (0.0446, 0.006924, -0.00855), (-0.046, 0.006864, -0.003458), (0.04749, 0.01598, -0.01239), (-0.05112, 0.01598, -0.01257), (0.02531, 0.002765, -0.02144), (-0.0292, 0.002765, -0.02299), (0.01975, -0.008807, -0.04671), (-0.01855, -0.008807, -0.0403), (0.02191, -0.006975, -0.0385), (-0.02289, -0.006975, -0.03374), (0.02248, -0.004509, -0.03321), (-0.02589, -0.004509, -0.03047), (0.02301, -0.0004492, -0.02752), (-0.02668, -0.0004492, -0.02723), (0.02911, -0.0003055, -0.006666), (-0.03859, -0.001984, -0.001361), (0.03772, 0.000386, -0.008047), (-0.04087, -0.002057, -0.007187), (0.02666, 0.0002069, -0.005622), (-0.03674, 0.0003775, -0.00274), (0.04064, 0.00285, -0.01149), (-0.04413, 0.002025, -0.009185), (0.0378, 0.01044, -0.01698), (-0.04084, 0.01044, -0.01946), (0.01714, -0.0036, 0.05072), (-0.01517, -0.0036, 0.05151), (0.009197, -0.004615, 0.05152), (-0.007211, -0.004615, 0.05199), (0.001005, 0.004945, 0.05978), (0.01946, 0.01103, -0.003804), (-0.02357, 0.01103, 0.008095), (0.03146, 0.002971, -0.00406), (-0.03936, 0.003127, 0.006045), (0.04186, 0.005865, -0.002366), (-0.04319, 0.005875, 0.004656), (0.02911, 0.001756, -0.003062), (-0.03623, 0.002442, 0.003888), (0.04531, 0.0094, -0.004202), (-0.04648, 0.0094, 0.001493), (0.04934, 0.0192, -0.004995), (-0.0517, 0.01932, -0.003248), (0.04768, 0.01661, 0.001364), (-0.04905, 0.01662, 0.005773), (0.04583, 0.01602, 0.009487), (-0.04535, 0.01602, 0.01559), (0.01023, -0.01573, -0.01973), (-0.009867, -0.01573, -0.01715), (0.01151, -0.01048, -0.01973), (-0.01257, -0.01048, -0.01638), (0.01415, -0.00926, -0.01949), (-0.01684, -0.009413, -0.01537), (0.02305, -0.004761, -0.01962), (-0.03117, -0.004822, -0.01801), (0.01824, -0.007693, -0.01963), (-0.02352, -0.00787, -0.01583), (0.04288, 0.006407, 0.01908), (-0.04272, 0.006416, 0.02637), (0.03686, -0.004264, 0.0259), (-0.03655, -0.004223, 0.03267), (0.04638, 0.01103, -0.01153), (-0.04917, 0.01103, -0.008812), (0.02859, 0.0001586, -0.01813), (-0.03651, 0.0001586, -0.01915), (0.03956, 0.006894, -0.01494), (-0.04477, 0.006894, -0.01471), (0.02618, -0.00611, 0.03363), (-0.02441, -0.00611, 0.03842), (0.01605, -0.009927, 0.0331), (-0.01428, -0.009927, 0.03729), (0.00754, -0.01141, 0.03466), (-0.005768, -0.01141, 0.03678), (0.0009103, -0.009477, 0.03891), (0.04772, 0.01408, -0.005517), (-0.04973, 0.01408, -0.001561), (0.009095, -0.01589, -0.01941), (-0.008342, -0.01589, -0.01708), (0.008515, -0.01393, -0.02369), (-0.007385, -0.01393, -0.02134), (0.002422, -0.01469, -0.02307), (-0.0006783, -0.01469, -0.02258), (0.0008728, -0.01485, -0.02277), (0.006402, -0.01773, -0.01572), (-0.005514, -0.01773, -0.01362), (0.0003669, -0.02028, -0.008437), (0.001203, -0.01936, -0.009936), (-0.0003289, -0.0193, -0.009312), (0.004169, -0.01889, -0.01312), (-0.003139, -0.01884, -0.01126), (0.00756, -0.01424, -0.02417), (-0.006129, -0.01424, -0.02208), (0.009127, -0.01424, -0.02285), (-0.008217, -0.01424, -0.02043), (0.009448, -0.01501, -0.02154), (-0.008648, -0.01501, -0.01916), (0.009363, -0.01568, -0.02003), (-0.008627, -0.01568, -0.01768), (0.007627, -0.01691, -0.0171), (-0.006772, -0.01691, -0.01488), (0.006112, -0.01157, -0.01783), (-0.004278, -0.01157, -0.01609), (0.006794, -0.01039, -0.02105), (-0.005552, -0.01039, -0.019), (0.0009734, -0.01581, -0.01861), (0.0008342, -0.01731, -0.01383), (0.005088, -0.01109, -0.02103), (-0.00344, -0.01109, -0.01956), (0.006686, -0.01074, -0.01989), (-0.005308, -0.01074, -0.018), (0.003153, -0.01246, -0.0151), (-0.0009809, -0.01246, -0.01292), (0.0009902, -0.01644, -0.017), (0.004018, -0.0114, -0.0186), (-0.002057, -0.0114, -0.01725), (0.002446, -0.01573, -0.01977), (-0.00059, -0.01573, -0.0193), (0.006108, -0.01039, -0.02116), (-0.004681, -0.01039, -0.01932), (0.006773, -0.01044, -0.02056), (-0.005507, -0.01044, -0.01855), (0.006512, -0.0111, -0.01911), (-0.004922, -0.0111, -0.01735), (0.004731, -0.01177, -0.01632), (-0.00278, -0.01177, -0.01413), (0.001828, -0.01754, -0.0138), (-0.0002449, -0.01754, -0.0133), (0.0009857, -0.01608, -0.01794), (0.000955, -0.01682, -0.0157), (0.005432, -0.0107, -0.01947), (-0.003667, -0.0107, -0.0179), (0.004469, -0.01102, -0.01986), (-0.002682, -0.01102, -0.01856), (0.002038, -0.01631, -0.01728), (-9.749e-05, -0.01631, -0.01693), (0.003401, -0.01184, -0.01681), (-0.001277, -0.01184, -0.01509), (0.005648, -0.0103, -0.02039), (-0.004095, -0.0103, -0.01873), (0.002191, -0.01596, -0.01838), (-0.0002621, -0.01596, -0.018), (0.005023, -0.01114, -0.018), (-0.002952, -0.01114, -0.01632), (0.002032, -0.01674, -0.0159), (-0.0001613, -0.01674, -0.01548), (0.04781, 0.03182, 0.02017), (-0.04582, 0.03178, 0.02055), (0.04311, 0.03102, -0.01119), (-0.04218, 0.03212, -0.01375), (0.04808, 0.02648, 0.02155), (-0.04618, 0.0266, 0.02364), (0.04693, 0.02543, 0.03143), (-0.04499, 0.02531, 0.03301), (0.04311, 0.03176, 0.0002016), (-0.04111, 0.03176, 0.0001997), (0.001005, 0.03717, -0.0005137), (0.02638, 0.03704, -0.001042), (-0.02437, 0.03704, -0.001042), (0.04808, 0.03204, 0.0006829), (-0.04647, 0.03225, 0.0007514), (0.02338, -0.001457, -0.03572), (-0.02482, -0.001457, -0.03289), (0.02217, -0.00235, -0.03973), (-0.0227, -0.00235, -0.03525), (0.02054, -0.002807, -0.04624), (-0.01933, -0.002807, -0.04033), (0.006616, -0.009774, -0.04605), (-0.005496, -0.009774, -0.04313), (0.0005553, -0.01002, -0.04461), (0.01338, -0.009275, -0.04717), (-0.01223, -0.009275, -0.0417), (0.006638, -0.002724, -0.04427), (-0.005426, -0.002724, -0.04157), (0.01347, -0.00273, -0.04536), (-0.01223, -0.00273, -0.04032), (0.01364, 0.002957, -0.0467), (-0.01224, 0.00295, -0.04238), (0.006977, 0.003313, -0.04622), (-0.005595, 0.003394, -0.0439), (0.0005993, -0.002551, -0.04349), (0.01347, 0.007528, -0.04256), (-0.01177, 0.007384, -0.03989), (0.007142, 0.007832, -0.04261), (-0.005427, 0.007886, -0.04115), (0.01179, -0.009159, -0.04717), (0.01648, -0.009159, -0.04383), (0.01282, -0.005735, -0.04745), (0.01282, -0.01258, -0.04745), (0.01646, -0.005735, -0.04482), (0.01303, -0.009159, -0.04411), (0.01651, -0.01258, -0.04481), (0.01984, -0.009159, -0.04526), (0.01357, -0.006293, -0.04479), (0.01357, -0.01203, -0.04479), (0.01935, -0.01203, -0.04576), (0.01928, -0.006293, -0.04576), (-0.04976, 0.02874, 0.05185), (-0.0526, 0.02016, 0.04732), (-0.04976, 0.01049, 0.0476), (-0.0429, 0.005359, 0.05253), (-0.03605, 0.007781, 0.05922), (-0.03321, 0.01634, 0.06376), (-0.0429, 0.03117, 0.05855), (-0.03605, 0.02561, 0.06348), (-0.04792, 0.03065, 0.04776), (-0.05139, 0.02133, 0.0415), (-0.04792, 0.0088, 0.0422), (-0.03956, 0.001897, 0.04946), (-0.0312, 0.004873, 0.05902), (-0.02774, 0.01598, 0.06529), (-0.03956, 0.03484, 0.05733), (-0.0312, 0.02695, 0.06459), (-0.04884, 0.02889, 0.05095), (-0.05165, 0.02032, 0.04628), (-0.04884, 0.01059, 0.04664), (-0.04203, 0.005348, 0.05181), (-0.03523, 0.007761, 0.05877), (-0.03241, 0.01642, 0.06344), (-0.04203, 0.03145, 0.05791), (-0.03523, 0.02565, 0.06308), (-0.02323, 0.02675, 0.05971), (-0.01984, 0.01702, 0.06085), (-0.02323, 0.005223, 0.05375), (-0.03143, 0.002261, 0.04257), (-0.03963, 0.009869, 0.03385), (-0.04302, 0.02352, 0.0327), (-0.03963, 0.02874, 0.0398), (-0.03143, 0.03466, 0.05099), (0.009403, -0.006293, -0.04435), (0.009403, -0.01203, -0.04435), (0.003518, -0.01203, -0.04268), (0.003518, -0.006293, -0.04268), (0.01001, -0.009159, -0.04394), (0.006503, -0.01258, -0.04303), (0.002977, -0.009159, -0.04195), (0.006503, -0.005735, -0.04303), (0.002756, -0.01258, -0.04522), (0.002756, -0.005735, -0.04522), (0.006565, -0.009159, -0.04205), (0.001717, -0.009159, -0.04483), (-0.008876, -0.009159, -0.04198), (-0.004037, -0.009159, -0.03913), (-0.007842, -0.005735, -0.04233), (-0.0041, -0.005735, -0.0401), (-0.007612, -0.009159, -0.03913), (-0.0041, -0.01258, -0.0401), (-0.0005981, -0.009159, -0.04099), (-0.007075, -0.006293, -0.03983), (-0.007075, -0.01203, -0.03983), (-0.001203, -0.01203, -0.04139), (-0.001203, -0.006293, -0.04139), (-0.01062, -0.006293, -0.03884), (-0.01062, -0.01203, -0.03884), (-0.01639, -0.01203, -0.03808), (-0.01639, -0.006293, -0.03808), (-0.01002, -0.009159, -0.03838), (-0.01347, -0.01258, -0.03793), (-0.01692, -0.009159, -0.03748), (-0.01347, -0.005735, -0.03793), (-0.01026, -0.005735, -0.04156), (-0.01716, -0.005735, -0.04062), (-0.01341, -0.009159, -0.03697), (-0.009253, -0.009159, -0.04165), (-0.01817, -0.009159, -0.04044), (-0.01371, -0.004735, -0.04105), (0.01964, 0.007933, -0.002162), (0.01198, 0.0002549, -0.001704), (0.01964, -0.007423, -0.002162), (0.0201, 0.0002549, 0.005503), (0.01919, 0.0002549, -0.009826), (0.01371, 0.006198, -0.001807), (0.01371, -0.005688, -0.001807), (0.02404, 0.006198, -0.002991), (0.02, 0.006198, 0.003771), (0.01407, 0.0002549, 0.004125), (0.02, -0.005688, 0.003771), (0.02557, 0.0002549, 0.003305), (0.01336, 0.0002549, -0.00774), (0.01929, 0.006198, -0.008094), (0.0251, 0.0002549, -0.008487), (0.01498, 0.005229, 0.003101), (0.01498, -0.00472, 0.003101), (0.02491, -0.00472, 0.002507), (0.02416, 0.005229, 0.002277), (0.01438, 0.005229, -0.006831), (0.02389, 0.005229, -0.007554), (-0.01429, 0.01278, 0.01493), (-0.03271, 0.01278, 0.01383), (-0.01319, 0.01278, -0.00349), (-0.03161, 0.01278, -0.004591), (-0.02361, 0.01457, 0.01618), (-0.0126, 0.00355, 0.01683), (-0.03461, 0.00355, 0.01552), (-0.01129, 0.00355, -0.005176), (-0.02229, 0.01457, -0.005834), (-0.0333, 0.00355, -0.006491), (-0.01194, 0.01457, 0.005829), (-0.03395, 0.01457, 0.004514), (-0.0238, 0.00355, 0.01939), (-0.0221, 0.00355, -0.009047), (-0.008731, 0.00355, 0.006021), (-0.02295, 0.01779, 0.005171), (-0.03717, 0.00355, 0.004322)], [], [(15, 0, 4, 19), (5, 1, 16, 20), (19, 12, 6, 15), (6, 12, 20, 16), (2, 17, 21, 7), (22, 18, 3, 8), (17, 9, 13, 21), (13, 9, 18, 22), (10, 23, 17, 2), (18, 24, 11, 3), (23, 14, 9, 17), (9, 14, 24, 18), (19, 28, 30, 12), (30, 29, 20, 12), (28, 25, 27, 30), (27, 26, 29, 30), (31, 0, 15, 34), (16, 1, 32, 35), (6, 33, 34, 15), (35, 33, 6, 16), (40, 19, 4, 36), (5, 20, 41, 37), (21, 42, 38, 7), (39, 43, 22, 8), (13, 327, 42, 21), (43, 327, 13, 22), (47, 28, 19, 40), (20, 29, 48, 41), (44, 25, 28, 47), (29, 26, 45, 48), (56, 65, 66, 49), (65, 57, 58, 66), (55, 67, 65, 56), (67, 59, 57, 65), (54, 68, 67, 55), (68, 60, 59, 67), (53, 69, 68, 54), (69, 61, 60, 68), (52, 70, 69, 53), (70, 62, 61, 69), (51, 71, 70, 52), (71, 63, 62, 70), (50, 72, 71, 51), (72, 64, 63, 71), (49, 66, 72, 50), (66, 58, 64, 72), (57, 73, 74, 58), (59, 75, 73, 57), (60, 76, 75, 59), (61, 77, 76, 60), (62, 78, 77, 61), (63, 79, 78, 62), (64, 80, 79, 63), (58, 74, 80, 64), (87, 81, 83, 85), (84, 82, 88, 86), (85, 91, 89, 87), (90, 92, 86, 88), (93, 99, 97, 95), (98, 100, 94, 96), (99, 101, 103, 97), (104, 102, 100, 98), (101, 107, 105, 103), (106, 108, 102, 104), (107, 109, 111, 105), (112, 110, 108, 106), (109, 115, 113, 111), (114, 116, 110, 112), (119, 125, 123, 121), (124, 126, 120, 122), (119, 129, 127, 125), (128, 130, 120, 126), (113, 133, 135, 111), (136, 134, 114, 112), (111, 135, 137, 105), (138, 136, 112, 106), (105, 137, 139, 103), (140, 138, 106, 104), (103, 139, 141, 97), (142, 140, 104, 98), (97, 141, 143, 95), (144, 142, 98, 96), (89, 145, 147, 87), (148, 146, 90, 88), (149, 81, 87, 147), (88, 82, 150, 148), (123, 151, 153, 121), (154, 152, 124, 122), (151, 156, 155, 153), (155, 156, 152, 154), (161, 165, 164, 163), (164, 166, 162, 163), (115, 169, 165, 161), (166, 170, 116, 162), (109, 171, 169, 115), (170, 172, 110, 116), (107, 173, 171, 109), (172, 174, 108, 110), (101, 175, 173, 107), (174, 176, 102, 108), (99, 177, 175, 101), (176, 178, 100, 102), (99, 93, 179, 177), (180, 94, 100, 178), (189, 191, 183, 181), (184, 192, 190, 182), (181, 183, 195, 193), (196, 184, 182, 194), (83, 81, 199, 197), (200, 82, 84, 198), (197, 199, 117, 263), (118, 200, 198, 264), (81, 149, 201, 199), (202, 150, 82, 200), (199, 201, 131, 117), (132, 202, 200, 118), (123, 125, 203, 205), (204, 126, 124, 206), (205, 203, 113, 115), (114, 204, 206, 116), (125, 127, 207, 203), (208, 128, 126, 204), (203, 207, 133, 113), (134, 208, 204, 114), (156, 151, 209, 211), (210, 152, 156, 211), (211, 209, 161, 163), (162, 210, 211, 163), (115, 161, 209, 205), (210, 162, 116, 206), (205, 209, 151, 123), (152, 210, 206, 124), (216, 218, 220, 222), (221, 219, 217, 223), (222, 220, 226, 224), (227, 221, 223, 225), (222, 224, 234, 236), (235, 225, 223, 237), (216, 222, 236, 238), (237, 223, 217, 239), (85, 83, 244, 242), (245, 84, 86, 243), (83, 197, 240, 244), (241, 198, 84, 245), (183, 191, 238, 236), (239, 192, 184, 237), (183, 236, 234, 195), (235, 237, 184, 196), (214, 240, 246, 267), (247, 241, 215, 268), (263, 246, 240, 197), (241, 247, 264, 198), (212, 214, 267, 265), (268, 215, 213, 266), (248, 252, 258, 254), (259, 253, 249, 255), (250, 256, 258, 252), (259, 257, 251, 253), (121, 153, 256, 250), (257, 154, 122, 251), (254, 258, 260, 262), (260, 259, 255, 262), (258, 256, 261, 260), (261, 257, 259, 260), (153, 155, 261, 256), (261, 155, 154, 257), (263, 117, 119, 121), (120, 118, 264, 122), (117, 131, 129, 119), (130, 132, 118, 120), (267, 252, 248, 265), (249, 253, 268, 266), (246, 250, 252, 267), (253, 251, 247, 268), (121, 250, 246, 263), (247, 251, 122, 264), (193, 195, 274, 272), (275, 196, 194, 273), (272, 274, 185, 187), (186, 275, 273, 188), (226, 276, 278, 224), (279, 277, 227, 225), (276, 228, 230, 278), (231, 229, 277, 279), (224, 278, 280, 234), (281, 279, 225, 235), (278, 230, 232, 280), (233, 231, 279, 281), (232, 185, 274, 280), (275, 186, 233, 281), (280, 274, 195, 234), (196, 275, 281, 235), (269, 284, 282, 270), (283, 284, 269, 271), (228, 270, 282, 230), (283, 271, 229, 231), (282, 284, 287, 285), (287, 284, 283, 286), (230, 282, 285, 232), (286, 283, 231, 233), (285, 287, 290, 288), (290, 287, 286, 289), (185, 232, 285, 288), (286, 233, 186, 289), (85, 242, 291, 91), (292, 243, 86, 92), (187, 305, 307, 272), (308, 306, 188, 273), (193, 272, 307, 309), (308, 273, 194, 310), (181, 193, 309, 311), (310, 194, 182, 312), (181, 311, 303, 189), (304, 312, 182, 190), (91, 315, 313, 89), (314, 316, 92, 90), (315, 295, 293, 313), (294, 296, 316, 314), (297, 317, 313, 293), (314, 318, 298, 294), (317, 145, 89, 313), (90, 146, 318, 314), (291, 319, 315, 91), (316, 320, 292, 92), (319, 299, 295, 315), (296, 300, 320, 316), (129, 131, 328), (329, 132, 130), (317, 297, 328), (329, 298, 318), (145, 317, 328), (329, 318, 146), (133, 207, 328), (329, 208, 134), (207, 127, 328), (329, 128, 208), (201, 149, 328), (329, 150, 202), (131, 201, 328), (329, 202, 132), (149, 147, 328), (329, 148, 150), (147, 145, 328), (329, 146, 148), (143, 141, 328), (329, 142, 144), (141, 139, 328), (329, 140, 142), (139, 137, 328), (329, 138, 140), (137, 135, 328), (329, 136, 138), (135, 133, 328), (329, 134, 136), (127, 129, 328), (329, 130, 128), (295, 332, 330, 293), (331, 333, 296, 294), (332, 93, 95, 330), (96, 94, 333, 331), (143, 334, 330, 95), (331, 335, 144, 96), (334, 297, 293, 330), (294, 298, 335, 331), (299, 336, 332, 295), (333, 337, 300, 296), (336, 179, 93, 332), (94, 180, 337, 333), (297, 334, 328), (329, 335, 298), (334, 143, 328), (329, 144, 335), (179, 340, 342, 177), (343, 341, 180, 178), (340, 159, 157, 342), (158, 160, 341, 343), (212, 344, 346, 214), (347, 345, 213, 215), (344, 218, 216, 346), (217, 219, 345, 347), (214, 346, 348, 240), (349, 347, 215, 241), (346, 216, 238, 348), (239, 217, 347, 349), (244, 352, 350, 242), (351, 353, 245, 243), (352, 191, 189, 350), (190, 192, 353, 351), (191, 352, 348, 238), (349, 353, 192, 239), (352, 244, 240, 348), (241, 245, 353, 349), (167, 354, 342, 157), (343, 355, 168, 158), (354, 175, 177, 342), (178, 176, 355, 343), (38, 356, 354, 167), (355, 357, 39, 168), (356, 173, 175, 354), (176, 174, 357, 355), (303, 360, 350, 189), (351, 361, 304, 190), (360, 291, 242, 350), (243, 292, 361, 351), (321, 362, 360, 303), (361, 363, 322, 304), (362, 319, 291, 360), (292, 320, 363, 361), (301, 358, 362, 321), (363, 359, 302, 322), (358, 299, 319, 362), (320, 300, 359, 363), (171, 364, 366, 169), (367, 365, 172, 170), (364, 42, 323, 366), (324, 43, 365, 367), (169, 366, 368, 165), (369, 367, 170, 166), (366, 323, 325, 368), (326, 324, 367, 369), (165, 368, 370, 164), (370, 369, 166, 164), (368, 325, 327, 370), (327, 326, 369, 370), (173, 356, 364, 171), (365, 357, 174, 172), (356, 38, 42, 364), (43, 39, 357, 365), (336, 371, 340, 179), (341, 372, 337, 180), (371, 338, 159, 340), (160, 339, 372, 341), (299, 358, 371, 336), (372, 359, 300, 337), (358, 301, 338, 371), (339, 302, 359, 372), (218, 344, 373, 393), (374, 345, 219, 394), (344, 212, 395, 373), (396, 213, 345, 374), (212, 265, 380, 395), (381, 266, 213, 396), (269, 270, 377, 379), (378, 271, 269, 379), (228, 276, 375, 387), (376, 277, 229, 388), (276, 226, 389, 375), (390, 227, 277, 376), (270, 228, 387, 377), (388, 229, 271, 378), (265, 248, 385, 380), (386, 249, 266, 381), (254, 262, 382, 383), (382, 262, 255, 384), (248, 254, 383, 385), (384, 255, 249, 386), (226, 220, 391, 389), (392, 221, 227, 390), (220, 218, 393, 391), (394, 219, 221, 392), (414, 399, 416, 434), (417, 400, 415, 435), (403, 414, 434, 428), (435, 415, 404, 429), (434, 416, 405, 426), (406, 417, 435, 427), (428, 434, 426, 410), (427, 435, 429, 411), (412, 403, 428, 436), (429, 404, 413, 437), (401, 412, 436, 424), (437, 413, 401, 424), (436, 428, 410, 430), (411, 429, 437, 431), (424, 436, 430, 409), (431, 437, 424, 409), (426, 405, 418, 438), (419, 406, 427, 439), (410, 426, 438, 432), (439, 427, 411, 433), (438, 418, 397, 420), (398, 419, 439, 421), (432, 438, 420, 407), (421, 439, 433, 408), (430, 410, 432, 440), (433, 411, 431, 441), (409, 430, 440, 425), (441, 431, 409, 425), (440, 432, 407, 422), (408, 433, 441, 423), (425, 440, 422, 402), (423, 441, 425, 402), (391, 393, 405, 416), (406, 394, 392, 417), (373, 418, 405, 393), (406, 419, 374, 394), (373, 395, 397, 418), (398, 396, 374, 419), (389, 391, 416, 399), (417, 392, 390, 400), (375, 389, 399, 414), (400, 390, 376, 415), (375, 414, 403, 387), (404, 415, 376, 388), (377, 387, 403, 412), (404, 388, 378, 413), (377, 412, 401, 379), (401, 413, 378, 379), (380, 420, 397, 395), (398, 421, 381, 396), (380, 385, 407, 420), (408, 386, 381, 421), (383, 422, 407, 385), (408, 423, 384, 386), (382, 402, 422, 383), (423, 402, 382, 384), (323, 42, 327, 325), (327, 43, 324, 326), (36, 303, 311, 40), (312, 304, 37, 41), (2, 7, 442, 10), (443, 8, 3, 11), (442, 7, 448, 446), (449, 8, 443, 447), (157, 446, 448, 167), (449, 447, 158, 168), (157, 159, 442, 446), (443, 160, 158, 447), (7, 38, 167, 448), (168, 39, 8, 449), (4, 321, 303, 36), (304, 322, 5, 37), (34, 453, 450, 31), (451, 454, 35, 32), (453, 23, 10, 450), (11, 24, 454, 451), (33, 452, 453, 34), (454, 452, 33, 35), (452, 14, 23, 453), (24, 14, 452, 454), (442, 455, 450, 10), (451, 456, 443, 11), (455, 444, 31, 450), (32, 445, 456, 451), (159, 338, 455, 442), (456, 339, 160, 443), (301, 444, 455, 338), (456, 445, 302, 339), (4, 444, 301, 321), (302, 445, 5, 322), (0, 31, 444, 4), (445, 32, 1, 5), (47, 40, 457, 459), (458, 41, 48, 460), (40, 311, 309, 457), (310, 312, 41, 458), (307, 459, 457, 309), (458, 460, 308, 310), (305, 461, 459, 307), (460, 462, 306, 308), (44, 47, 459, 461), (460, 48, 45, 462), (288, 290, 465, 463), (465, 290, 289, 464), (185, 288, 463, 466), (464, 289, 186, 467), (187, 185, 466, 305), (467, 186, 188, 306), (466, 463, 468, 470), (469, 464, 467, 471), (305, 466, 470, 461), (471, 467, 306, 462), (44, 461, 470, 472), (471, 462, 45, 473), (474, 468, 476, 46), (476, 469, 475, 46), (468, 463, 465, 476), (465, 464, 469, 476), (468, 474, 472, 470), (473, 475, 469, 471), (472, 474, 479, 477), (480, 475, 473, 478), (25, 477, 479, 27), (480, 478, 26, 27), (27, 479, 474, 46), (475, 480, 27, 46), (25, 44, 472, 477), (473, 45, 26, 478), (481, 486, 489, 483), (484, 490, 486, 481), (488, 482, 487, 491), (482, 486, 490, 487), (492, 485, 482, 488), (485, 489, 486, 482), (49, 50, 53, 54), (54, 55, 56, 49), (50, 51, 52, 53), (523, 520, 521, 522), (519, 524, 517, 518), (524, 519, 520, 523), (515, 509, 493, 499), (509, 510, 494, 493), (510, 511, 495, 494), (511, 512, 496, 495), (512, 513, 497, 496), (513, 514, 498, 497), (514, 516, 500, 498), (516, 515, 499, 500), (507, 501, 509, 515), (524, 523, 501, 507), (501, 502, 510, 509), (523, 522, 502, 501), (502, 503, 511, 510), (522, 521, 503, 502), (503, 504, 512, 511), (521, 520, 504, 503), (504, 505, 513, 512), (520, 519, 505, 504), (505, 506, 514, 513), (519, 518, 506, 505), (506, 508, 516, 514), (518, 517, 508, 506), (508, 507, 515, 516), (517, 524, 507, 508), (532, 528, 531, 535), (525, 532, 535, 529), (535, 531, 527, 530), (529, 535, 530, 526), (533, 527, 531, 536), (536, 531, 528, 534), (537, 541, 544, 539), (543, 538, 542, 546), (538, 541, 545, 542), (547, 540, 538, 543), (540, 544, 541, 538), (555, 551, 554, 558), (548, 555, 558, 552), (558, 554, 550, 553), (552, 558, 553, 549), (556, 548, 552, 559), (560, 554, 551, 557), (557, 551, 555, 561), (561, 555, 548, 556), (575, 562, 569, 582), (562, 570, 580, 569), (562, 575, 581, 567), (570, 562, 567, 577), (574, 563, 567, 581), (563, 571, 577, 567), (568, 578, 571, 563), (564, 572, 578, 568), (573, 565, 572, 579), (565, 571, 578, 572), (580, 570, 565, 573), (570, 577, 571, 565), (566, 575, 582, 576), (574, 581, 575, 566), (584, 589, 595, 587), (587, 595, 588, 583), (596, 592, 586, 591), (590, 596, 591, 585), (597, 590, 585, 593), (588, 597, 593, 583), (593, 585, 591, 598), (583, 593, 598, 587), (598, 591, 586, 594), (587, 598, 594, 584), (594, 586, 592, 599), (584, 594, 599, 589)])
me_cube_007.polygons.foreach_set('use_smooth', [True] * 569)
me_cube_007.polygons.foreach_set('material_index', [0, 0, 0, 0, 0, 0, 0, 0, 0, 0, 0, 0, 0, 0, 0, 0, 0, 0, 0, 0, 0, 0, 0, 0, 0, 0, 0, 0, 0, 0, 0, 0, 0, 0, 0, 0, 0, 0, 0, 0, 0, 0, 0, 0, 0, 0, 0, 0, 0, 0, 0, 0, 0, 0, 0, 0, 0, 0, 0, 0, 0, 0, 0, 0, 0, 0, 0, 0, 0, 0, 0, 0, 0, 0, 0, 0, 0, 0, 0, 0, 0, 0, 0, 0, 0, 0, 0, 0, 0, 0, 0, 0, 0, 0, 0, 0, 0, 0, 0, 0, 0, 0, 0, 0, 0, 0, 0, 0, 0, 0, 0, 0, 0, 0, 0, 0, 0, 0, 0, 0, 0, 0, 0, 0, 0, 0, 0, 0, 0, 0, 0, 0, 0, 0, 0, 0, 0, 0, 0, 0, 0, 0, 0, 0, 0, 0, 0, 0, 0, 0, 0, 0, 0, 0, 0, 0, 0, 0, 0, 0, 0, 0, 0, 0, 0, 0, 0, 0, 0, 0, 0, 0, 0, 0, 0, 0, 0, 0, 0, 0, 0, 0, 0, 0, 0, 0, 0, 0, 0, 0, 0, 0, 0, 0, 0, 0, 0, 0, 0, 0, 0, 0, 0, 0, 0, 0, 0, 0, 0, 0, 0, 0, 0, 0, 0, 0, 0, 0, 0, 0, 0, 0, 0, 0, 0, 0, 0, 0, 0, 0, 0, 0, 0, 0, 0, 0, 0, 0, 0, 0, 0, 0, 0, 0, 0, 0, 0, 0, 0, 0, 0, 0, 0, 0, 0, 0, 0, 0, 0, 0, 0, 0, 0, 0, 0, 0, 0, 0, 0, 0, 0, 0, 0, 0, 0, 0, 0, 0, 0, 0, 0, 0, 0, 0, 0, 0, 0, 0, 0, 0, 0, 0, 0, 0, 0, 0, 0, 0, 0, 0, 0, 0, 0, 0, 0, 0, 0, 0, 0, 0, 0, 0, 0, 0, 0, 0, 0, 0, 0, 0, 0, 0, 0, 0, 0, 0, 0, 0, 0, 0, 0, 0, 0, 0, 0, 0, 0, 0, 0, 0, 0, 0, 0, 0, 0, 0, 0, 0, 0, 0, 0, 0, 0, 0, 0, 0, 0, 0, 0, 0, 1, 1, 1, 1, 1, 1, 1, 1, 0, 0, 0, 0, 0, 0, 0, 0, 1, 1, 1, 1, 1, 1, 1, 1, 0, 0, 0, 0, 0, 0, 0, 0, 0, 0, 0, 0, 0, 0, 0, 0, 0, 0, 0, 0, 0, 0, 0, 0, 0, 0, 0, 0, 0, 0, 0, 0, 0, 0, 0, 0, 0, 0, 0, 0, 0, 0, 0, 0, 0, 0, 0, 0, 0, 0, 0, 0, 0, 0, 0, 0, 0, 0, 0, 0, 0, 0, 0, 0, 0, 0, 0, 0, 0, 0, 0, 0, 0, 0, 0, 0, 0, 0, 0, 0, 0, 0, 0, 0, 0, 0, 0, 0, 0, 0, 0, 0, 0, 0, 0, 0, 0, 0, 0, 0, 0, 0, 0, 0, 1, 1, 1, 1, 1, 1, 0, 0, 0, 0, 0, 0, 0, 0, 0, 0, 0, 0, 0, 0, 0, 0, 0, 0, 0, 0, 0, 0, 0, 0, 0, 0, 0, 0, 0, 0, 1, 1, 1, 1, 1, 1, 1, 1, 1, 1, 1, 1, 1, 1, 1, 1, 1, 1, 1, 1, 1, 1, 1, 1, 1, 1, 1, 1, 1, 1, 1, 1, 1, 1, 1, 1, 1, 1, 1, 1, 1, 1, 1, 1, 1])
_uv = me_cube_007.uv_layers.new(name='UVTex')
_uv.uv.foreach_set('vector', [0.7526, 0.1726, 0.7107, 0.1695, 0.6462, 0.1064, 0.7105, 0.06358, 0.9734, 0.1087, 0.908, 0.1709, 0.8661, 0.1733, 0.9097, 0.06496, 0.7105, 0.06358, 0.81, 0.07633, 0.8094, 0.1676, 0.7526, 0.1726, 0.8094, 0.1676, 0.81, 0.07633, 0.9097, 0.06496, 0.8661, 0.1733, 0.7008, 0.3436, 0.7513, 0.3686, 0.7134, 0.4746, 0.63, 0.3889, 0.9011, 0.4759, 0.8647, 0.3694, 0.9155, 0.3451, 0.9857, 0.3913, 0.7513, 0.3686, 0.808, 0.3753, 0.8072, 0.4836, 0.7134, 0.4746, 0.8072, 0.4836, 0.808, 0.3753, 0.8647, 0.3694, 0.9011, 0.4759, 0.6997, 0.2901, 0.7518, 0.2904, 0.7513, 0.3686, 0.7008, 0.3436, 0.8647, 0.3694, 0.8653, 0.2912, 0.9173, 0.2916, 0.9155, 0.3451, 0.7518, 0.2904, 0.8085, 0.2926, 0.808, 0.3753, 0.7513, 0.3686, 0.808, 0.3753, 0.8085, 0.2926, 0.8653, 0.2912, 0.8647, 0.3694, 0.7105, 0.06358, 0.7263, 0.02299, 0.8103, 0.03463, 0.81, 0.07633, 0.8103, 0.03463, 0.8945, 0.02415, 0.9097, 0.06496, 0.81, 0.07633, 0.7263, 0.02299, 0.7352, 0.0, 0.8106, 9.432e-08, 0.8103, 0.03463, 0.8106, 9.432e-08, 0.8859, 0.001043, 0.8945, 0.02415, 0.8103, 0.03463, 0.7092, 0.1929, 0.7107, 0.1695, 0.7526, 0.1726, 0.7571, 0.1967, 0.8661, 0.1733, 0.908, 0.1709, 0.9092, 0.1943, 0.8613, 0.1974, 0.8094, 0.1676, 0.8092, 0.1973, 0.7571, 0.1967, 0.7526, 0.1726, 0.8613, 0.1974, 0.8092, 0.1973, 0.8094, 0.1676, 0.8661, 0.1733, 0.4664, 0.2032, 0.591, 0.1733, 0.5931, 0.2606, 0.5006, 0.242, 0.02595, 0.2506, 0.03111, 0.1634, 0.1546, 0.1977, 0.1191, 0.2353, 0.4116, 0.6418, 0.3786, 0.5406, 0.4377, 0.5013, 0.5132, 0.5543, 0.1728, 0.4966, 0.2305, 0.538, 0.1939, 0.6379, 0.09544, 0.547, 0.3024, 0.6604, 0.3044, 0.5458, 0.3786, 0.5406, 0.4116, 0.6418, 0.2305, 0.538, 0.3044, 0.5458, 0.3024, 0.6604, 0.1939, 0.6379, 0.4574, 0.175, 0.5495, 0.1476, 0.591, 0.1733, 0.4664, 0.2032, 0.03111, 0.1634, 0.07349, 0.1392, 0.1646, 0.1698, 0.1546, 0.1977, 0.4498, 0.1407, 0.5328, 0.1253, 0.5495, 0.1476, 0.4574, 0.175, 0.07349, 0.1392, 0.09096, 0.1175, 0.1734, 0.1358, 0.1646, 0.1698, 0.9087, 0.761, 0.8777, 0.7917, 0.833, 0.7553, 0.8608, 0.7176, 0.8777, 0.7917, 0.8561, 0.8019, 0.8192, 0.7724, 0.833, 0.7553, 0.4971, 0.7295, 0.5223, 0.7588, 0.4885, 0.7893, 0.4544, 0.776, 0.5223, 0.7588, 0.5373, 0.7761, 0.5077, 0.8117, 0.4885, 0.7893, 0.5496, 0.6942, 0.5696, 0.7309, 0.5223, 0.7588, 0.4971, 0.7295, 0.5696, 0.7309, 0.5796, 0.7505, 0.5373, 0.7761, 0.5223, 0.7588, 0.6097, 0.671, 0.6219, 0.717, 0.5696, 0.7309, 0.5496, 0.6942, 0.6219, 0.717, 0.6279, 0.7378, 0.5796, 0.7505, 0.5696, 0.7309, 0.6751, 0.6604, 0.676, 0.714, 0.6219, 0.717, 0.6097, 0.671, 0.676, 0.714, 0.6774, 0.7352, 0.6279, 0.7378, 0.6219, 0.717, 0.7404, 0.6656, 0.7308, 0.7187, 0.676, 0.714, 0.6751, 0.6604, 0.7308, 0.7187, 0.7272, 0.7387, 0.6774, 0.7352, 0.676, 0.714, 0.8035, 0.6837, 0.7835, 0.7333, 0.7308, 0.7187, 0.7404, 0.6656, 0.7835, 0.7333, 0.7748, 0.7525, 0.7272, 0.7387, 0.7308, 0.7187, 0.8608, 0.7176, 0.833, 0.7553, 0.7835, 0.7333, 0.8035, 0.6837, 0.833, 0.7553, 0.8192, 0.7724, 0.7748, 0.7525, 0.7835, 0.7333, 0.8561, 0.8019, 0.8515, 0.8053, 0.8152, 0.777, 0.8192, 0.7724, 0.5373, 0.7761, 0.5412, 0.7807, 0.5121, 0.8156, 0.5077, 0.8117, 0.5796, 0.7505, 0.5829, 0.7558, 0.5412, 0.7807, 0.5373, 0.7761, 0.6279, 0.7378, 0.6298, 0.7436, 0.5829, 0.7558, 0.5796, 0.7505, 0.6774, 0.7352, 0.6779, 0.7414, 0.6298, 0.7436, 0.6279, 0.7378, 0.7272, 0.7387, 0.726, 0.7455, 0.6779, 0.7414, 0.6774, 0.7352, 0.7748, 0.7525, 0.7722, 0.7581, 0.726, 0.7455, 0.7272, 0.7387, 0.8192, 0.7724, 0.8152, 0.777, 0.7722, 0.7581, 0.7748, 0.7525, 0.4139, 0.3462, 0.4028, 0.3444, 0.4038, 0.3263, 0.4209, 0.3276, 0.2129, 0.3229, 0.2132, 0.3411, 0.2021, 0.3425, 0.1957, 0.3236, 0.4209, 0.3276, 0.4374, 0.334, 0.4229, 0.3505, 0.4139, 0.3462, 0.1929, 0.3464, 0.179, 0.3295, 0.1957, 0.3236, 0.2021, 0.3425, 0.4683, 0.3882, 0.4501, 0.4028, 0.438, 0.3947, 0.4455, 0.3823, 0.1763, 0.3901, 0.1639, 0.3978, 0.1462, 0.3826, 0.1692, 0.3774, 0.4501, 0.4028, 0.4246, 0.4172, 0.4179, 0.4103, 0.438, 0.3947, 0.1958, 0.4064, 0.1889, 0.4131, 0.1639, 0.3978, 0.1763, 0.3901, 0.4246, 0.4172, 0.3994, 0.4182, 0.3978, 0.4106, 0.4179, 0.4103, 0.2158, 0.4074, 0.214, 0.4149, 0.1889, 0.4131, 0.1958, 0.4064, 0.3994, 0.4182, 0.3778, 0.4154, 0.3832, 0.4031, 0.3978, 0.4106, 0.2307, 0.4005, 0.2357, 0.4129, 0.214, 0.4149, 0.2158, 0.4074, 0.3778, 0.4154, 0.3506, 0.4058, 0.3677, 0.394, 0.3832, 0.4031, 0.2465, 0.3918, 0.2632, 0.4043, 0.2357, 0.4129, 0.2307, 0.4005, 0.3628, 0.3553, 0.3624, 0.364, 0.3457, 0.3626, 0.3487, 0.3423, 0.2696, 0.3613, 0.2529, 0.3621, 0.2528, 0.3534, 0.2673, 0.3408, 0.3628, 0.3553, 0.3747, 0.3631, 0.3738, 0.3677, 0.3624, 0.364, 0.2414, 0.3654, 0.2407, 0.3608, 0.2528, 0.3534, 0.2529, 0.3621, 0.3677, 0.394, 0.3795, 0.3855, 0.3889, 0.3931, 0.3832, 0.4031, 0.2254, 0.3902, 0.235, 0.383, 0.2465, 0.3918, 0.2307, 0.4005, 0.3832, 0.4031, 0.3889, 0.3931, 0.3999, 0.3975, 0.3978, 0.4106, 0.2142, 0.3942, 0.2254, 0.3902, 0.2307, 0.4005, 0.2158, 0.4074, 0.3978, 0.4106, 0.3999, 0.3975, 0.4136, 0.3932, 0.4179, 0.4103, 0.2007, 0.3895, 0.2142, 0.3942, 0.2158, 0.4074, 0.1958, 0.4064, 0.4179, 0.4103, 0.4136, 0.3932, 0.4224, 0.3805, 0.438, 0.3947, 0.1923, 0.3765, 0.2007, 0.3895, 0.1958, 0.4064, 0.1763, 0.3901, 0.438, 0.3947, 0.4224, 0.3805, 0.4256, 0.3746, 0.4455, 0.3823, 0.1893, 0.3705, 0.1923, 0.3765, 0.1763, 0.3901, 0.1692, 0.3774, 0.4229, 0.3505, 0.4163, 0.3562, 0.4105, 0.3525, 0.4139, 0.3462, 0.2053, 0.3489, 0.1993, 0.3524, 0.1929, 0.3464, 0.2021, 0.3425, 0.4032, 0.3506, 0.4028, 0.3444, 0.4139, 0.3462, 0.4105, 0.3525, 0.2021, 0.3425, 0.2132, 0.3411, 0.2126, 0.3473, 0.2053, 0.3489, 0.3457, 0.3626, 0.323, 0.3689, 0.3232, 0.3471, 0.3487, 0.3423, 0.2927, 0.3466, 0.2921, 0.3683, 0.2696, 0.3613, 0.2673, 0.3408, 0.323, 0.3689, 0.3075, 0.3692, 0.3079, 0.3478, 0.3232, 0.3471, 0.3079, 0.3478, 0.3075, 0.3692, 0.2921, 0.3683, 0.2927, 0.3466, 0.3227, 0.3987, 0.3246, 0.4353, 0.3064, 0.4348, 0.3071, 0.3948, 0.3064, 0.4348, 0.2881, 0.4347, 0.2913, 0.3981, 0.3071, 0.3948, 0.3506, 0.4058, 0.3496, 0.438, 0.3246, 0.4353, 0.3227, 0.3987, 0.2881, 0.4347, 0.2631, 0.4365, 0.2632, 0.4043, 0.2913, 0.3981, 0.3778, 0.4154, 0.3791, 0.442, 0.3496, 0.438, 0.3506, 0.4058, 0.2631, 0.4365, 0.2334, 0.4395, 0.2357, 0.4129, 0.2632, 0.4043, 0.3994, 0.4182, 0.409, 0.4412, 0.3791, 0.442, 0.3778, 0.4154, 0.2334, 0.4395, 0.2036, 0.4376, 0.214, 0.4149, 0.2357, 0.4129, 0.4246, 0.4172, 0.4369, 0.4339, 0.409, 0.4412, 0.3994, 0.4182, 0.2036, 0.4376, 0.1759, 0.4293, 0.1889, 0.4131, 0.214, 0.4149, 0.4501, 0.4028, 0.4723, 0.4144, 0.4369, 0.4339, 0.4246, 0.4172, 0.1759, 0.4293, 0.1413, 0.4086, 0.1639, 0.3978, 0.1889, 0.4131, 0.4501, 0.4028, 0.4683, 0.3882, 0.4889, 0.3905, 0.4723, 0.4144, 0.1255, 0.3841, 0.1462, 0.3826, 0.1639, 0.3978, 0.1413, 0.4086, 0.4291, 0.2694, 0.4037, 0.2736, 0.3982, 0.2556, 0.4219, 0.2483, 0.2209, 0.2525, 0.2148, 0.2702, 0.1896, 0.2652, 0.1975, 0.2444, 0.4219, 0.2483, 0.3982, 0.2556, 0.3887, 0.2307, 0.4109, 0.2285, 0.2313, 0.228, 0.2209, 0.2525, 0.1975, 0.2444, 0.2092, 0.225, 0.4038, 0.3263, 0.4028, 0.3444, 0.3922, 0.3452, 0.388, 0.3265, 0.2237, 0.3422, 0.2132, 0.3411, 0.2129, 0.3229, 0.2286, 0.3237, 0.388, 0.3265, 0.3922, 0.3452, 0.3775, 0.3493, 0.3712, 0.3328, 0.2383, 0.3469, 0.2237, 0.3422, 0.2286, 0.3237, 0.2452, 0.3306, 0.4028, 0.3444, 0.4032, 0.3506, 0.3939, 0.3513, 0.3922, 0.3452, 0.2218, 0.3483, 0.2126, 0.3473, 0.2132, 0.3411, 0.2237, 0.3422, 0.3922, 0.3452, 0.3939, 0.3513, 0.3835, 0.3564, 0.3775, 0.3493, 0.2321, 0.3537, 0.2218, 0.3483, 0.2237, 0.3422, 0.2383, 0.3469, 0.3457, 0.3626, 0.3624, 0.364, 0.3659, 0.3763, 0.3467, 0.3788, 0.2489, 0.3743, 0.2529, 0.3621, 0.2696, 0.3613, 0.268, 0.3775, 0.3467, 0.3788, 0.3659, 0.3763, 0.3677, 0.394, 0.3506, 0.4058, 0.2465, 0.3918, 0.2489, 0.3743, 0.268, 0.3775, 0.2632, 0.4043, 0.3624, 0.364, 0.3738, 0.3677, 0.3768, 0.3745, 0.3659, 0.3763, 0.2381, 0.372, 0.2414, 0.3654, 0.2529, 0.3621, 0.2489, 0.3743, 0.3659, 0.3763, 0.3768, 0.3745, 0.3795, 0.3855, 0.3677, 0.394, 0.235, 0.383, 0.2381, 0.372, 0.2489, 0.3743, 0.2465, 0.3918, 0.3075, 0.3692, 0.323, 0.3689, 0.3248, 0.3829, 0.3073, 0.3839, 0.2898, 0.3823, 0.2921, 0.3683, 0.3075, 0.3692, 0.3073, 0.3839, 0.3073, 0.3839, 0.3248, 0.3829, 0.3227, 0.3987, 0.3071, 0.3948, 0.2913, 0.3981, 0.2898, 0.3823, 0.3073, 0.3839, 0.3071, 0.3948, 0.3506, 0.4058, 0.3227, 0.3987, 0.3248, 0.3829, 0.3467, 0.3788, 0.2898, 0.3823, 0.2913, 0.3981, 0.2632, 0.4043, 0.268, 0.3775, 0.3467, 0.3788, 0.3248, 0.3829, 0.323, 0.3689, 0.3457, 0.3626, 0.2921, 0.3683, 0.2898, 0.3823, 0.268, 0.3775, 0.2696, 0.3613, 0.3671, 0.2766, 0.3485, 0.2742, 0.3495, 0.2672, 0.366, 0.2621, 0.2692, 0.2657, 0.27, 0.2729, 0.2513, 0.2746, 0.2529, 0.2601, 0.366, 0.2621, 0.3495, 0.2672, 0.3492, 0.2597, 0.3615, 0.2489, 0.2698, 0.2583, 0.2692, 0.2657, 0.2529, 0.2601, 0.2578, 0.2471, 0.366, 0.2621, 0.3615, 0.2489, 0.3731, 0.239, 0.3793, 0.2595, 0.2466, 0.2368, 0.2578, 0.2471, 0.2529, 0.2601, 0.2397, 0.257, 0.3671, 0.2766, 0.366, 0.2621, 0.3793, 0.2595, 0.3824, 0.2743, 0.2397, 0.257, 0.2529, 0.2601, 0.2513, 0.2746, 0.236, 0.2717, 0.4209, 0.3276, 0.4038, 0.3263, 0.4043, 0.3078, 0.425, 0.3096, 0.213, 0.3044, 0.2129, 0.3229, 0.1957, 0.3236, 0.1923, 0.3055, 0.4038, 0.3263, 0.388, 0.3265, 0.384, 0.3078, 0.4043, 0.3078, 0.2333, 0.3052, 0.2286, 0.3237, 0.2129, 0.3229, 0.213, 0.3044, 0.3982, 0.2556, 0.4037, 0.2736, 0.3824, 0.2743, 0.3793, 0.2595, 0.236, 0.2717, 0.2148, 0.2702, 0.2209, 0.2525, 0.2397, 0.257, 0.3982, 0.2556, 0.3793, 0.2595, 0.3731, 0.239, 0.3887, 0.2307, 0.2466, 0.2368, 0.2397, 0.257, 0.2209, 0.2525, 0.2313, 0.228, 0.3657, 0.2914, 0.384, 0.3078, 0.3631, 0.3172, 0.3536, 0.3014, 0.2539, 0.3153, 0.2333, 0.3052, 0.2521, 0.2894, 0.2639, 0.2998, 0.3712, 0.3328, 0.3631, 0.3172, 0.384, 0.3078, 0.388, 0.3265, 0.2333, 0.3052, 0.2539, 0.3153, 0.2452, 0.3306, 0.2286, 0.3237, 0.3407, 0.2858, 0.3657, 0.2914, 0.3536, 0.3014, 0.3356, 0.2908, 0.2639, 0.2998, 0.2521, 0.2894, 0.2773, 0.2847, 0.2823, 0.2899, 0.3257, 0.2985, 0.3346, 0.3093, 0.3201, 0.3181, 0.3131, 0.3091, 0.2968, 0.3177, 0.2826, 0.3084, 0.2918, 0.2979, 0.3041, 0.3089, 0.3424, 0.3216, 0.3224, 0.3269, 0.3201, 0.3181, 0.3346, 0.3093, 0.2968, 0.3177, 0.2941, 0.3264, 0.2744, 0.3204, 0.2826, 0.3084, 0.3487, 0.3423, 0.3232, 0.3471, 0.3224, 0.3269, 0.3424, 0.3216, 0.2941, 0.3264, 0.2927, 0.3466, 0.2673, 0.3408, 0.2744, 0.3204, 0.3131, 0.3091, 0.3201, 0.3181, 0.3084, 0.3218, 0.3085, 0.3124, 0.3084, 0.3218, 0.2968, 0.3177, 0.3041, 0.3089, 0.3085, 0.3124, 0.3201, 0.3181, 0.3224, 0.3269, 0.3082, 0.3303, 0.3084, 0.3218, 0.3082, 0.3303, 0.2941, 0.3264, 0.2968, 0.3177, 0.3084, 0.3218, 0.3232, 0.3471, 0.3079, 0.3478, 0.3082, 0.3303, 0.3224, 0.3269, 0.3082, 0.3303, 0.3079, 0.3478, 0.2927, 0.3466, 0.2941, 0.3264, 0.3712, 0.3328, 0.3775, 0.3493, 0.3628, 0.3553, 0.3487, 0.3423, 0.2528, 0.3534, 0.2383, 0.3469, 0.2452, 0.3306, 0.2673, 0.3408, 0.3775, 0.3493, 0.3835, 0.3564, 0.3747, 0.3631, 0.3628, 0.3553, 0.2407, 0.3608, 0.2321, 0.3537, 0.2383, 0.3469, 0.2528, 0.3534, 0.3536, 0.3014, 0.3346, 0.3093, 0.3257, 0.2985, 0.3356, 0.2908, 0.2918, 0.2979, 0.2826, 0.3084, 0.2639, 0.2998, 0.2823, 0.2899, 0.3631, 0.3172, 0.3424, 0.3216, 0.3346, 0.3093, 0.3536, 0.3014, 0.2826, 0.3084, 0.2744, 0.3204, 0.2539, 0.3153, 0.2639, 0.2998, 0.3487, 0.3423, 0.3424, 0.3216, 0.3631, 0.3172, 0.3712, 0.3328, 0.2539, 0.3153, 0.2744, 0.3204, 0.2673, 0.3408, 0.2452, 0.3306, 0.4109, 0.2285, 0.3887, 0.2307, 0.3773, 0.1986, 0.3991, 0.1964, 0.2439, 0.1962, 0.2313, 0.228, 0.2092, 0.225, 0.2222, 0.1933, 0.3991, 0.1964, 0.3773, 0.1986, 0.3595, 0.1627, 0.3846, 0.1578, 0.2629, 0.161, 0.2439, 0.1962, 0.2222, 0.1933, 0.238, 0.1552, 0.3492, 0.2597, 0.3462, 0.2539, 0.3551, 0.2394, 0.3615, 0.2489, 0.2646, 0.2379, 0.273, 0.2526, 0.2698, 0.2583, 0.2578, 0.2471, 0.3462, 0.2539, 0.3408, 0.2495, 0.3469, 0.2251, 0.3551, 0.2394, 0.2733, 0.2238, 0.2785, 0.2484, 0.273, 0.2526, 0.2646, 0.2379, 0.3615, 0.2489, 0.3551, 0.2394, 0.3632, 0.2164, 0.3731, 0.239, 0.2573, 0.2146, 0.2646, 0.2379, 0.2578, 0.2471, 0.2466, 0.2368, 0.3551, 0.2394, 0.3469, 0.2251, 0.351, 0.2026, 0.3632, 0.2164, 0.27, 0.2012, 0.2733, 0.2238, 0.2646, 0.2379, 0.2573, 0.2146, 0.351, 0.2026, 0.3595, 0.1627, 0.3773, 0.1986, 0.3632, 0.2164, 0.2439, 0.1962, 0.2629, 0.161, 0.27, 0.2012, 0.2573, 0.2146, 0.3632, 0.2164, 0.3773, 0.1986, 0.3887, 0.2307, 0.3731, 0.239, 0.2313, 0.228, 0.2439, 0.1962, 0.2573, 0.2146, 0.2466, 0.2368, 0.3097, 0.2488, 0.31, 0.2294, 0.3289, 0.2226, 0.3167, 0.2488, 0.2914, 0.2219, 0.31, 0.2294, 0.3097, 0.2488, 0.3027, 0.2485, 0.3408, 0.2495, 0.3167, 0.2488, 0.3289, 0.2226, 0.3469, 0.2251, 0.2914, 0.2219, 0.3027, 0.2485, 0.2785, 0.2484, 0.2733, 0.2238, 0.3289, 0.2226, 0.31, 0.2294, 0.3107, 0.1925, 0.3303, 0.1941, 0.3107, 0.1925, 0.31, 0.2294, 0.2914, 0.2219, 0.2909, 0.1934, 0.3469, 0.2251, 0.3289, 0.2226, 0.3303, 0.1941, 0.351, 0.2026, 0.2909, 0.1934, 0.2914, 0.2219, 0.2733, 0.2238, 0.27, 0.2012, 0.3303, 0.1941, 0.3107, 0.1925, 0.3112, 0.1614, 0.3316, 0.1612, 0.3112, 0.1614, 0.3107, 0.1925, 0.2909, 0.1934, 0.2908, 0.1605, 0.3595, 0.1627, 0.351, 0.2026, 0.3303, 0.1941, 0.3316, 0.1612, 0.2909, 0.1934, 0.27, 0.2012, 0.2629, 0.161, 0.2908, 0.1605, 0.4209, 0.3276, 0.425, 0.3096, 0.4482, 0.3178, 0.4374, 0.334, 0.1688, 0.3128, 0.1923, 0.3055, 0.1957, 0.3236, 0.179, 0.3295, 0.3846, 0.1578, 0.3984, 0.149, 0.4154, 0.1884, 0.3991, 0.1964, 0.2061, 0.1847, 0.2245, 0.146, 0.238, 0.1552, 0.2222, 0.1933, 0.4109, 0.2285, 0.3991, 0.1964, 0.4154, 0.1884, 0.432, 0.2124, 0.2061, 0.1847, 0.2222, 0.1933, 0.2092, 0.225, 0.1887, 0.2082, 0.4219, 0.2483, 0.4109, 0.2285, 0.432, 0.2124, 0.4526, 0.2344, 0.1887, 0.2082, 0.2092, 0.225, 0.1975, 0.2444, 0.1673, 0.2294, 0.4219, 0.2483, 0.4526, 0.2344, 0.4674, 0.2624, 0.4291, 0.2694, 0.1516, 0.2569, 0.1673, 0.2294, 0.1975, 0.2444, 0.1896, 0.2652, 0.4374, 0.334, 0.4521, 0.3474, 0.4309, 0.3582, 0.4229, 0.3505, 0.1846, 0.3538, 0.1638, 0.3424, 0.179, 0.3295, 0.1929, 0.3464, 0.4521, 0.3474, 0.4639, 0.3646, 0.4396, 0.3713, 0.4309, 0.3582, 0.1755, 0.3667, 0.1515, 0.3591, 0.1638, 0.3424, 0.1846, 0.3538, 0.4238, 0.369, 0.4206, 0.3621, 0.4309, 0.3582, 0.4396, 0.3713, 0.1846, 0.3538, 0.1948, 0.3581, 0.1914, 0.365, 0.1755, 0.3667, 0.4206, 0.3621, 0.4163, 0.3562, 0.4229, 0.3505, 0.4309, 0.3582, 0.1929, 0.3464, 0.1993, 0.3524, 0.1948, 0.3581, 0.1846, 0.3538, 0.4482, 0.3178, 0.4686, 0.3353, 0.4521, 0.3474, 0.4374, 0.334, 0.1638, 0.3424, 0.1477, 0.3297, 0.1688, 0.3128, 0.179, 0.3295, 0.4686, 0.3353, 0.4814, 0.3521, 0.4639, 0.3646, 0.4521, 0.3474, 0.1515, 0.3591, 0.1344, 0.346, 0.1477, 0.3297, 0.1638, 0.3424, 0.3847, 0.3664, 0.3886, 0.3626, 0.4, 0.3721, 0.215, 0.3688, 0.2268, 0.3597, 0.2305, 0.3637, 0.4142, 0.3669, 0.4144, 0.3707, 0.4, 0.3721, 0.215, 0.3688, 0.2007, 0.3669, 0.201, 0.3632, 0.4123, 0.3625, 0.4142, 0.3669, 0.4, 0.3721, 0.215, 0.3688, 0.201, 0.3632, 0.203, 0.3588, 0.3854, 0.3804, 0.3842, 0.3733, 0.4, 0.3721, 0.215, 0.3688, 0.2307, 0.3706, 0.2293, 0.3777, 0.3842, 0.3733, 0.3841, 0.3692, 0.4, 0.3721, 0.215, 0.3688, 0.2311, 0.3665, 0.2307, 0.3706, 0.3953, 0.3575, 0.4027, 0.3568, 0.4, 0.3721, 0.215, 0.3688, 0.2129, 0.3534, 0.2203, 0.3545, 0.3886, 0.3626, 0.3953, 0.3575, 0.4, 0.3721, 0.215, 0.3688, 0.2203, 0.3545, 0.2268, 0.3597, 0.4027, 0.3568, 0.4085, 0.3589, 0.4, 0.3721, 0.215, 0.3688, 0.207, 0.3553, 0.2129, 0.3534, 0.4085, 0.3589, 0.4123, 0.3625, 0.4, 0.3721, 0.215, 0.3688, 0.203, 0.3588, 0.207, 0.3553, 0.4138, 0.3753, 0.4133, 0.3782, 0.4, 0.3721, 0.215, 0.3688, 0.2015, 0.3745, 0.2011, 0.3716, 0.4133, 0.3782, 0.4099, 0.3854, 0.4, 0.3721, 0.215, 0.3688, 0.2047, 0.3818, 0.2015, 0.3745, 0.4099, 0.3854, 0.4007, 0.3889, 0.4, 0.3721, 0.215, 0.3688, 0.2138, 0.3856, 0.2047, 0.3818, 0.4007, 0.3889, 0.3919, 0.3864, 0.4, 0.3721, 0.215, 0.3688, 0.2226, 0.3834, 0.2138, 0.3856, 0.3919, 0.3864, 0.3854, 0.3804, 0.4, 0.3721, 0.215, 0.3688, 0.2293, 0.3777, 0.2226, 0.3834, 0.3841, 0.3692, 0.3847, 0.3664, 0.4, 0.3721, 0.215, 0.3688, 0.2305, 0.3637, 0.2311, 0.3665, 0.4639, 0.3646, 0.4667, 0.3765, 0.4426, 0.3771, 0.4396, 0.3713, 0.1723, 0.3724, 0.1482, 0.3709, 0.1515, 0.3591, 0.1755, 0.3667, 0.4667, 0.3765, 0.4683, 0.3882, 0.4455, 0.3823, 0.4426, 0.3771, 0.1692, 0.3774, 0.1462, 0.3826, 0.1482, 0.3709, 0.1723, 0.3724, 0.4256, 0.3746, 0.4245, 0.3715, 0.4426, 0.3771, 0.4455, 0.3823, 0.1723, 0.3724, 0.1906, 0.3673, 0.1893, 0.3705, 0.1692, 0.3774, 0.4245, 0.3715, 0.4238, 0.369, 0.4396, 0.3713, 0.4426, 0.3771, 0.1755, 0.3667, 0.1914, 0.365, 0.1906, 0.3673, 0.1723, 0.3724, 0.4814, 0.3521, 0.4853, 0.3723, 0.4667, 0.3765, 0.4639, 0.3646, 0.1482, 0.3709, 0.1298, 0.366, 0.1344, 0.346, 0.1515, 0.3591, 0.4853, 0.3723, 0.4889, 0.3905, 0.4683, 0.3882, 0.4667, 0.3765, 0.1462, 0.3826, 0.1255, 0.3841, 0.1298, 0.366, 0.1482, 0.3709, 0.4144, 0.3707, 0.4141, 0.3733, 0.4, 0.3721, 0.215, 0.3688, 0.2009, 0.3695, 0.2007, 0.3669, 0.4141, 0.3733, 0.4138, 0.3753, 0.4, 0.3721, 0.215, 0.3688, 0.2011, 0.3716, 0.2009, 0.3695, 0.4889, 0.3905, 0.5092, 0.3968, 0.496, 0.4263, 0.4723, 0.4144, 0.1172, 0.4196, 0.105, 0.3897, 0.1255, 0.3841, 0.1413, 0.4086, 0.5092, 0.3968, 0.5293, 0.4047, 0.5152, 0.4368, 0.496, 0.4263, 0.09763, 0.4294, 0.08467, 0.3968, 0.105, 0.3897, 0.1172, 0.4196, 0.3407, 0.2858, 0.3472, 0.2769, 0.3664, 0.2841, 0.3657, 0.2914, 0.2517, 0.2821, 0.2711, 0.2755, 0.2773, 0.2847, 0.2521, 0.2894, 0.3472, 0.2769, 0.3485, 0.2742, 0.3671, 0.2766, 0.3664, 0.2841, 0.2513, 0.2746, 0.27, 0.2729, 0.2711, 0.2755, 0.2517, 0.2821, 0.3657, 0.2914, 0.3664, 0.2841, 0.3833, 0.2887, 0.384, 0.3078, 0.2347, 0.2861, 0.2517, 0.2821, 0.2521, 0.2894, 0.2333, 0.3052, 0.3664, 0.2841, 0.3671, 0.2766, 0.3824, 0.2743, 0.3833, 0.2887, 0.236, 0.2717, 0.2513, 0.2746, 0.2517, 0.2821, 0.2347, 0.2861, 0.4043, 0.3078, 0.4048, 0.2912, 0.4286, 0.2908, 0.425, 0.3096, 0.1893, 0.2866, 0.2131, 0.2878, 0.213, 0.3044, 0.1923, 0.3055, 0.4048, 0.2912, 0.4037, 0.2736, 0.4291, 0.2694, 0.4286, 0.2908, 0.1896, 0.2652, 0.2148, 0.2702, 0.2131, 0.2878, 0.1893, 0.2866, 0.4037, 0.2736, 0.4048, 0.2912, 0.3833, 0.2887, 0.3824, 0.2743, 0.2347, 0.2861, 0.2131, 0.2878, 0.2148, 0.2702, 0.236, 0.2717, 0.4048, 0.2912, 0.4043, 0.3078, 0.384, 0.3078, 0.3833, 0.2887, 0.2333, 0.3052, 0.213, 0.3044, 0.2131, 0.2878, 0.2347, 0.2861, 0.4737, 0.4732, 0.4529, 0.4503, 0.496, 0.4263, 0.5152, 0.4368, 0.1172, 0.4196, 0.1594, 0.4451, 0.1378, 0.4673, 0.09763, 0.4294, 0.4529, 0.4503, 0.4369, 0.4339, 0.4723, 0.4144, 0.496, 0.4263, 0.1413, 0.4086, 0.1759, 0.4293, 0.1594, 0.4451, 0.1172, 0.4196, 0.4377, 0.5013, 0.4137, 0.4572, 0.4529, 0.4503, 0.4737, 0.4732, 0.1594, 0.4451, 0.1983, 0.4534, 0.1728, 0.4966, 0.1378, 0.4673, 0.4137, 0.4572, 0.409, 0.4412, 0.4369, 0.4339, 0.4529, 0.4503, 0.1759, 0.4293, 0.2036, 0.4376, 0.1983, 0.4534, 0.1594, 0.4451, 0.4674, 0.2624, 0.4579, 0.2916, 0.4286, 0.2908, 0.4291, 0.2694, 0.1893, 0.2866, 0.16, 0.2864, 0.1516, 0.2569, 0.1896, 0.2652, 0.4579, 0.2916, 0.4482, 0.3178, 0.425, 0.3096, 0.4286, 0.2908, 0.1923, 0.3055, 0.1688, 0.3128, 0.16, 0.2864, 0.1893, 0.2866, 0.5042, 0.2928, 0.488, 0.3145, 0.4579, 0.2916, 0.4674, 0.2624, 0.16, 0.2864, 0.1291, 0.3081, 0.1137, 0.286, 0.1516, 0.2569, 0.488, 0.3145, 0.4686, 0.3353, 0.4482, 0.3178, 0.4579, 0.2916, 0.1688, 0.3128, 0.1477, 0.3297, 0.1291, 0.3081, 0.16, 0.2864, 0.5241, 0.3308, 0.5023, 0.3396, 0.488, 0.3145, 0.5042, 0.2928, 0.1291, 0.3081, 0.1139, 0.3328, 0.09246, 0.3232, 0.1137, 0.286, 0.5023, 0.3396, 0.4814, 0.3521, 0.4686, 0.3353, 0.488, 0.3145, 0.1477, 0.3297, 0.1344, 0.346, 0.1139, 0.3328, 0.1291, 0.3081, 0.3791, 0.442, 0.3814, 0.4723, 0.351, 0.4655, 0.3496, 0.438, 0.2607, 0.4639, 0.2301, 0.4696, 0.2334, 0.4395, 0.2631, 0.4365, 0.3814, 0.4723, 0.3786, 0.5406, 0.3533, 0.5086, 0.351, 0.4655, 0.2569, 0.5069, 0.2305, 0.538, 0.2301, 0.4696, 0.2607, 0.4639, 0.3496, 0.438, 0.351, 0.4655, 0.3258, 0.4644, 0.3246, 0.4353, 0.286, 0.4637, 0.2607, 0.4639, 0.2631, 0.4365, 0.2881, 0.4347, 0.351, 0.4655, 0.3533, 0.5086, 0.3301, 0.509, 0.3258, 0.4644, 0.2801, 0.5081, 0.2569, 0.5069, 0.2607, 0.4639, 0.286, 0.4637, 0.3246, 0.4353, 0.3258, 0.4644, 0.3057, 0.4737, 0.3064, 0.4348, 0.3057, 0.4737, 0.286, 0.4637, 0.2881, 0.4347, 0.3064, 0.4348, 0.3258, 0.4644, 0.3301, 0.509, 0.3044, 0.5458, 0.3057, 0.4737, 0.3044, 0.5458, 0.2801, 0.5081, 0.286, 0.4637, 0.3057, 0.4737, 0.409, 0.4412, 0.4137, 0.4572, 0.3814, 0.4723, 0.3791, 0.442, 0.2301, 0.4696, 0.1983, 0.4534, 0.2036, 0.4376, 0.2334, 0.4395, 0.4137, 0.4572, 0.4377, 0.5013, 0.3786, 0.5406, 0.3814, 0.4723, 0.2305, 0.538, 0.1728, 0.4966, 0.1983, 0.4534, 0.2301, 0.4696, 0.4853, 0.3723, 0.507, 0.369, 0.5092, 0.3968, 0.4889, 0.3905, 0.105, 0.3897, 0.1082, 0.362, 0.1298, 0.366, 0.1255, 0.3841, 0.507, 0.369, 0.5291, 0.369, 0.5293, 0.4047, 0.5092, 0.3968, 0.08467, 0.3968, 0.08608, 0.3612, 0.1082, 0.362, 0.105, 0.3897, 0.4814, 0.3521, 0.5023, 0.3396, 0.507, 0.369, 0.4853, 0.3723, 0.1082, 0.362, 0.1139, 0.3328, 0.1344, 0.346, 0.1298, 0.366, 0.5023, 0.3396, 0.5241, 0.3308, 0.5291, 0.369, 0.507, 0.369, 0.08608, 0.3612, 0.09246, 0.3232, 0.1139, 0.3328, 0.1082, 0.362, 0.3485, 0.2742, 0.3472, 0.2769, 0.3426, 0.277, 0.3437, 0.2747, 0.2757, 0.2758, 0.2711, 0.2755, 0.27, 0.2729, 0.2748, 0.2735, 0.3472, 0.2769, 0.3407, 0.2858, 0.3367, 0.2855, 0.3426, 0.277, 0.2814, 0.2846, 0.2773, 0.2847, 0.2711, 0.2755, 0.2757, 0.2758, 0.3407, 0.2858, 0.3356, 0.2908, 0.3325, 0.2895, 0.3367, 0.2855, 0.2854, 0.2887, 0.2823, 0.2899, 0.2773, 0.2847, 0.2814, 0.2846, 0.3097, 0.2488, 0.3167, 0.2488, 0.3153, 0.2523, 0.3096, 0.2522, 0.3039, 0.2521, 0.3027, 0.2485, 0.3097, 0.2488, 0.3096, 0.2522, 0.3408, 0.2495, 0.3462, 0.2539, 0.3409, 0.256, 0.3367, 0.2522, 0.2782, 0.2549, 0.273, 0.2526, 0.2785, 0.2484, 0.2825, 0.2512, 0.3462, 0.2539, 0.3492, 0.2597, 0.3434, 0.2612, 0.3409, 0.256, 0.2755, 0.26, 0.2698, 0.2583, 0.273, 0.2526, 0.2782, 0.2549, 0.3167, 0.2488, 0.3408, 0.2495, 0.3367, 0.2522, 0.3153, 0.2523, 0.2825, 0.2512, 0.2785, 0.2484, 0.3027, 0.2485, 0.3039, 0.2521, 0.3356, 0.2908, 0.3257, 0.2985, 0.3234, 0.2969, 0.3325, 0.2895, 0.2942, 0.2964, 0.2918, 0.2979, 0.2823, 0.2899, 0.2854, 0.2887, 0.3131, 0.3091, 0.3085, 0.3124, 0.3086, 0.3106, 0.3121, 0.3066, 0.3086, 0.3106, 0.3085, 0.3124, 0.3041, 0.3089, 0.3052, 0.3064, 0.3257, 0.2985, 0.3131, 0.3091, 0.3121, 0.3066, 0.3234, 0.2969, 0.3052, 0.3064, 0.3041, 0.3089, 0.2918, 0.2979, 0.2942, 0.2964, 0.3492, 0.2597, 0.3495, 0.2672, 0.3444, 0.268, 0.3434, 0.2612, 0.2742, 0.2668, 0.2692, 0.2657, 0.2698, 0.2583, 0.2755, 0.26, 0.3495, 0.2672, 0.3485, 0.2742, 0.3437, 0.2747, 0.3444, 0.268, 0.2748, 0.2735, 0.27, 0.2729, 0.2692, 0.2657, 0.2742, 0.2668, 0.3289, 0.2676, 0.3305, 0.2685, 0.3303, 0.2699, 0.3276, 0.2696, 0.2883, 0.2692, 0.2881, 0.2678, 0.2897, 0.267, 0.291, 0.2689, 0.3259, 0.2664, 0.3289, 0.2676, 0.3276, 0.2696, 0.3246, 0.2701, 0.291, 0.2689, 0.2897, 0.267, 0.2928, 0.2658, 0.2939, 0.2695, 0.3276, 0.2696, 0.3303, 0.2699, 0.3298, 0.2717, 0.3268, 0.2719, 0.2887, 0.271, 0.2883, 0.2692, 0.291, 0.2689, 0.2917, 0.2713, 0.3246, 0.2701, 0.3276, 0.2696, 0.3268, 0.2719, 0.3238, 0.2729, 0.2917, 0.2713, 0.291, 0.2689, 0.2939, 0.2695, 0.2947, 0.2724, 0.3134, 0.2674, 0.3259, 0.2664, 0.3246, 0.2701, 0.3126, 0.2721, 0.2939, 0.2695, 0.2928, 0.2658, 0.3052, 0.2672, 0.3059, 0.272, 0.3093, 0.2706, 0.3134, 0.2674, 0.3126, 0.2721, 0.3092, 0.2729, 0.3059, 0.272, 0.3052, 0.2672, 0.3093, 0.2706, 0.3092, 0.2729, 0.3126, 0.2721, 0.3246, 0.2701, 0.3238, 0.2729, 0.3121, 0.2758, 0.2947, 0.2724, 0.2939, 0.2695, 0.3059, 0.272, 0.3063, 0.2757, 0.3092, 0.2729, 0.3126, 0.2721, 0.3121, 0.2758, 0.3092, 0.2761, 0.3063, 0.2757, 0.3059, 0.272, 0.3092, 0.2729, 0.3092, 0.2761, 0.3268, 0.2719, 0.3298, 0.2717, 0.3293, 0.2738, 0.3261, 0.2751, 0.2892, 0.2731, 0.2887, 0.271, 0.2917, 0.2713, 0.2923, 0.2745, 0.3238, 0.2729, 0.3268, 0.2719, 0.3261, 0.2751, 0.3233, 0.2766, 0.2923, 0.2745, 0.2917, 0.2713, 0.2947, 0.2724, 0.2951, 0.2761, 0.3261, 0.2751, 0.3293, 0.2738, 0.3284, 0.2766, 0.326, 0.2786, 0.2899, 0.2759, 0.2892, 0.2731, 0.2923, 0.2745, 0.2923, 0.278, 0.3233, 0.2766, 0.3261, 0.2751, 0.326, 0.2786, 0.3234, 0.2804, 0.2923, 0.278, 0.2923, 0.2745, 0.2951, 0.2761, 0.2948, 0.2799, 0.3121, 0.2758, 0.3238, 0.2729, 0.3233, 0.2766, 0.3124, 0.2807, 0.2951, 0.2761, 0.2947, 0.2724, 0.3063, 0.2757, 0.3058, 0.2805, 0.3092, 0.2761, 0.3121, 0.2758, 0.3124, 0.2807, 0.3091, 0.2806, 0.3058, 0.2805, 0.3063, 0.2757, 0.3092, 0.2761, 0.3091, 0.2806, 0.3124, 0.2807, 0.3233, 0.2766, 0.3234, 0.2804, 0.3131, 0.2896, 0.2948, 0.2799, 0.2951, 0.2761, 0.3058, 0.2805, 0.3048, 0.2894, 0.3091, 0.2806, 0.3124, 0.2807, 0.3131, 0.2896, 0.309, 0.2883, 0.3048, 0.2894, 0.3058, 0.2805, 0.3091, 0.2806, 0.309, 0.2883, 0.3444, 0.268, 0.3437, 0.2747, 0.3298, 0.2717, 0.3303, 0.2699, 0.2887, 0.271, 0.2748, 0.2735, 0.2742, 0.2668, 0.2883, 0.2692, 0.3426, 0.277, 0.3293, 0.2738, 0.3298, 0.2717, 0.3437, 0.2747, 0.2887, 0.271, 0.2892, 0.2731, 0.2757, 0.2758, 0.2748, 0.2735, 0.3426, 0.277, 0.3367, 0.2855, 0.3284, 0.2766, 0.3293, 0.2738, 0.2899, 0.2759, 0.2814, 0.2846, 0.2757, 0.2758, 0.2892, 0.2731, 0.3434, 0.2612, 0.3444, 0.268, 0.3303, 0.2699, 0.3305, 0.2685, 0.2883, 0.2692, 0.2742, 0.2668, 0.2755, 0.26, 0.2881, 0.2678, 0.3409, 0.256, 0.3434, 0.2612, 0.3305, 0.2685, 0.3289, 0.2676, 0.2881, 0.2678, 0.2755, 0.26, 0.2782, 0.2549, 0.2897, 0.267, 0.3409, 0.256, 0.3289, 0.2676, 0.3259, 0.2664, 0.3367, 0.2522, 0.2928, 0.2658, 0.2897, 0.267, 0.2782, 0.2549, 0.2825, 0.2512, 0.3153, 0.2523, 0.3367, 0.2522, 0.3259, 0.2664, 0.3134, 0.2674, 0.2928, 0.2658, 0.2825, 0.2512, 0.3039, 0.2521, 0.3052, 0.2672, 0.3153, 0.2523, 0.3134, 0.2674, 0.3093, 0.2706, 0.3096, 0.2522, 0.3093, 0.2706, 0.3052, 0.2672, 0.3039, 0.2521, 0.3096, 0.2522, 0.3325, 0.2895, 0.326, 0.2786, 0.3284, 0.2766, 0.3367, 0.2855, 0.2899, 0.2759, 0.2923, 0.278, 0.2854, 0.2887, 0.2814, 0.2846, 0.3325, 0.2895, 0.3234, 0.2969, 0.3234, 0.2804, 0.326, 0.2786, 0.2948, 0.2799, 0.2942, 0.2964, 0.2854, 0.2887, 0.2923, 0.278, 0.3121, 0.3066, 0.3131, 0.2896, 0.3234, 0.2804, 0.3234, 0.2969, 0.2948, 0.2799, 0.3048, 0.2894, 0.3052, 0.3064, 0.2942, 0.2964, 0.3086, 0.3106, 0.309, 0.2883, 0.3131, 0.2896, 0.3121, 0.3066, 0.3048, 0.2894, 0.309, 0.2883, 0.3086, 0.3106, 0.3052, 0.3064, 0.3533, 0.5086, 0.3786, 0.5406, 0.3044, 0.5458, 0.3301, 0.509, 0.3044, 0.5458, 0.2305, 0.538, 0.2569, 0.5069, 0.2801, 0.5081, 0.5006, 0.242, 0.4674, 0.2624, 0.4526, 0.2344, 0.4664, 0.2032, 0.1673, 0.2294, 0.1516, 0.2569, 0.1191, 0.2353, 0.1546, 0.1977, 0.7008, 0.3436, 0.63, 0.3889, 0.617, 0.2976, 0.6997, 0.2901, 1.0, 0.3003, 0.9857, 0.3913, 0.9155, 0.3451, 0.9173, 0.2916, 0.5834, 0.4766, 0.5132, 0.5543, 0.5066, 0.499, 0.5369, 0.4707, 0.104, 0.4919, 0.09544, 0.547, 0.02801, 0.4668, 0.07475, 0.4625, 0.5152, 0.4368, 0.5369, 0.4707, 0.5066, 0.499, 0.4737, 0.4732, 0.104, 0.4919, 0.07475, 0.4625, 0.09763, 0.4294, 0.1378, 0.4673, 0.5152, 0.4368, 0.5293, 0.4047, 0.5834, 0.4766, 0.5369, 0.4707, 0.02801, 0.4668, 0.08467, 0.3968, 0.09763, 0.4294, 0.07475, 0.4625, 0.5132, 0.5543, 0.4377, 0.5013, 0.4737, 0.4732, 0.5066, 0.499, 0.1378, 0.4673, 0.1728, 0.4966, 0.09544, 0.547, 0.104, 0.4919, 0.5931, 0.2606, 0.5042, 0.2928, 0.4674, 0.2624, 0.5006, 0.242, 0.1516, 0.2569, 0.1137, 0.286, 0.02595, 0.2506, 0.1191, 0.2353, 0.7571, 0.1967, 0.7532, 0.2371, 0.702, 0.2346, 0.7092, 0.1929, 0.9158, 0.2361, 0.8646, 0.2379, 0.8613, 0.1974, 0.9092, 0.1943, 0.7532, 0.2371, 0.7518, 0.2904, 0.6997, 0.2901, 0.702, 0.2346, 0.9173, 0.2916, 0.8653, 0.2912, 0.8646, 0.2379, 0.9158, 0.2361, 0.8092, 0.1973, 0.8089, 0.2393, 0.7532, 0.2371, 0.7571, 0.1967, 0.8646, 0.2379, 0.8089, 0.2393, 0.8092, 0.1973, 0.8613, 0.1974, 0.8089, 0.2393, 0.8085, 0.2926, 0.7518, 0.2904, 0.7532, 0.2371, 0.8653, 0.2912, 0.8085, 0.2926, 0.8089, 0.2393, 0.8646, 0.2379, 0.617, 0.2976, 0.6181, 0.2211, 0.702, 0.2346, 0.6997, 0.2901, 0.9158, 0.2361, 0.9999, 0.2238, 1.0, 0.3003, 0.9173, 0.2916, 0.6181, 0.2211, 0.6334, 0.1602, 0.7092, 0.1929, 0.702, 0.2346, 0.9092, 0.1943, 0.9854, 0.1627, 0.9999, 0.2238, 0.9158, 0.2361, 0.5293, 0.4047, 0.5291, 0.369, 0.6144, 0.3935, 0.5834, 0.4766, 0.0, 0.3827, 0.08608, 0.3612, 0.08467, 0.3968, 0.02801, 0.4668, 0.5241, 0.3308, 0.617, 0.3208, 0.6144, 0.3935, 0.5291, 0.369, 0.0, 0.3827, 7.074e-08, 0.3099, 0.09246, 0.3232, 0.08608, 0.3612, 0.5931, 0.2606, 0.617, 0.3208, 0.5241, 0.3308, 0.5042, 0.2928, 0.09246, 0.3232, 7.074e-08, 0.3099, 0.02595, 0.2506, 0.1137, 0.286, 0.7107, 0.1695, 0.7092, 0.1929, 0.6334, 0.1602, 0.6462, 0.1064, 0.9854, 0.1627, 0.9092, 0.1943, 0.908, 0.1709, 0.9734, 0.1087, 0.4574, 0.175, 0.4664, 0.2032, 0.4444, 0.1981, 0.4346, 0.1785, 0.1768, 0.1934, 0.1546, 0.1977, 0.1646, 0.1698, 0.1873, 0.1742, 0.4664, 0.2032, 0.4526, 0.2344, 0.432, 0.2124, 0.4444, 0.1981, 0.1887, 0.2082, 0.1673, 0.2294, 0.1546, 0.1977, 0.1768, 0.1934, 0.4154, 0.1884, 0.4346, 0.1785, 0.4444, 0.1981, 0.432, 0.2124, 0.1768, 0.1934, 0.1873, 0.1742, 0.2061, 0.1847, 0.1887, 0.2082, 0.3984, 0.149, 0.4258, 0.1471, 0.4346, 0.1785, 0.4154, 0.1884, 0.1873, 0.1742, 0.1971, 0.143, 0.2245, 0.146, 0.2061, 0.1847, 0.4498, 0.1407, 0.4574, 0.175, 0.4346, 0.1785, 0.4258, 0.1471, 0.1873, 0.1742, 0.1646, 0.1698, 0.1734, 0.1358, 0.1971, 0.143, 0.3316, 0.1612, 0.3112, 0.1614, 0.3116, 0.138, 0.3345, 0.1384, 0.3116, 0.138, 0.3112, 0.1614, 0.2908, 0.1605, 0.2888, 0.1376, 0.3595, 0.1627, 0.3316, 0.1612, 0.3345, 0.1384, 0.3609, 0.1394, 0.2888, 0.1376, 0.2908, 0.1605, 0.2629, 0.161, 0.2623, 0.1377, 0.3846, 0.1578, 0.3595, 0.1627, 0.3609, 0.1394, 0.3887, 0.1414, 0.2623, 0.1377, 0.2629, 0.161, 0.238, 0.1552, 0.2344, 0.1387, 0.3609, 0.1394, 0.3345, 0.1384, 0.3369, 0.1089, 0.3649, 0.1112, 0.2874, 0.108, 0.2888, 0.1376, 0.2623, 0.1377, 0.2593, 0.1094, 0.3887, 0.1414, 0.3609, 0.1394, 0.3649, 0.1112, 0.3958, 0.1147, 0.2593, 0.1094, 0.2623, 0.1377, 0.2344, 0.1387, 0.2283, 0.1117, 0.4006, 0.09031, 0.3958, 0.1147, 0.3649, 0.1112, 0.3673, 0.08383, 0.2593, 0.1094, 0.2283, 0.1117, 0.2243, 0.08721, 0.2579, 0.08191, 0.339, 0.08077, 0.3369, 0.1089, 0.3122, 0.1071, 0.3128, 0.07102, 0.3122, 0.1071, 0.2874, 0.108, 0.2862, 0.07985, 0.3128, 0.07102, 0.3369, 0.1089, 0.3345, 0.1384, 0.3116, 0.138, 0.3122, 0.1071, 0.3116, 0.138, 0.2888, 0.1376, 0.2874, 0.108, 0.3122, 0.1071, 0.3369, 0.1089, 0.339, 0.08077, 0.3673, 0.08383, 0.3649, 0.1112, 0.2579, 0.08191, 0.2862, 0.07985, 0.2874, 0.108, 0.2593, 0.1094, 0.3673, 0.08383, 0.339, 0.08077, 0.3407, 0.04308, 0.3685, 0.04492, 0.2858, 0.04211, 0.2862, 0.07985, 0.2579, 0.08191, 0.2581, 0.04298, 0.3989, 0.005896, 0.3685, 0.04492, 0.3407, 0.04308, 0.314, 0.0, 0.2858, 0.04211, 0.2581, 0.04298, 0.229, 0.002905, 0.314, 0.0, 0.314, 0.0, 0.3407, 0.04308, 0.339, 0.08077, 0.3128, 0.07102, 0.2862, 0.07985, 0.2858, 0.04211, 0.314, 0.0, 0.3128, 0.07102, 0.3989, 0.005896, 0.4006, 0.09031, 0.3673, 0.08383, 0.3685, 0.04492, 0.2579, 0.08191, 0.2243, 0.08721, 0.229, 0.002905, 0.2581, 0.04298, 0.8667, 0.8036, 0.9048, 0.8049, 0.898, 0.8383, 0.8667, 0.8377, 0.8667, 0.7654, 0.9003, 0.7711, 0.9048, 0.8049, 0.8667, 0.8036, 0.9313, 0.9077, 0.9327, 0.8696, 0.9708, 0.8696, 0.9651, 0.9032, 0.9327, 0.8696, 0.9314, 0.8315, 0.9652, 0.836, 0.9708, 0.8696, 0.8979, 0.9008, 0.8985, 0.8696, 0.9327, 0.8696, 0.9313, 0.9077, 0.8985, 0.8696, 0.898, 0.8383, 0.9314, 0.8315, 0.9327, 0.8696, 0.7605, 0.5257, 0.7605, 0.5851, 0.617, 0.5851, 0.617, 0.5257, 0.617, 0.5257, 0.659, 0.4836, 0.7185, 0.4836, 0.7605, 0.5257, 0.7605, 0.5851, 0.7185, 0.6272, 0.659, 0.6272, 0.617, 0.5851, 0.9041, 0.5851, 0.7605, 0.5851, 0.8026, 0.6272, 0.862, 0.6272, 0.7605, 0.5257, 0.9041, 0.5257, 0.862, 0.4836, 0.8026, 0.4836, 0.9041, 0.5257, 0.7605, 0.5257, 0.7605, 0.5851, 0.9041, 0.5851, 0.3648, 0.7724, 0.3205, 0.7525, 0.3178, 0.7581, 0.3609, 0.777, 0.3205, 0.7525, 0.2728, 0.7387, 0.2716, 0.7455, 0.3178, 0.7581, 0.2728, 0.7387, 0.223, 0.7352, 0.2235, 0.7414, 0.2716, 0.7455, 0.223, 0.7352, 0.1735, 0.7378, 0.1755, 0.7436, 0.2235, 0.7414, 0.1735, 0.7378, 0.1252, 0.7505, 0.1285, 0.7558, 0.1755, 0.7436, 0.1252, 0.7505, 0.08292, 0.7761, 0.08685, 0.7806, 0.1285, 0.7558, 0.08292, 0.7761, 0.05337, 0.8117, 0.05769, 0.8155, 0.08685, 0.7806, 0.4017, 0.8019, 0.3648, 0.7724, 0.3609, 0.777, 0.3972, 0.8053, 0.3787, 0.7553, 0.3292, 0.7333, 0.3205, 0.7525, 0.3648, 0.7724, 0.4064, 0.7176, 0.3491, 0.6837, 0.3292, 0.7333, 0.3787, 0.7553, 0.3292, 0.7333, 0.2764, 0.7187, 0.2728, 0.7387, 0.3205, 0.7525, 0.3491, 0.6837, 0.2861, 0.6656, 0.2764, 0.7187, 0.3292, 0.7333, 0.2764, 0.7187, 0.2217, 0.714, 0.223, 0.7352, 0.2728, 0.7387, 0.2861, 0.6656, 0.2208, 0.6604, 0.2217, 0.714, 0.2764, 0.7187, 0.2217, 0.714, 0.1676, 0.717, 0.1735, 0.7378, 0.223, 0.7352, 0.2208, 0.6604, 0.1554, 0.671, 0.1676, 0.717, 0.2217, 0.714, 0.1676, 0.717, 0.1152, 0.7309, 0.1252, 0.7505, 0.1735, 0.7378, 0.1554, 0.671, 0.0952, 0.6942, 0.1152, 0.7309, 0.1676, 0.717, 0.1152, 0.7309, 0.06796, 0.7588, 0.08292, 0.7761, 0.1252, 0.7505, 0.0952, 0.6942, 0.04276, 0.7295, 0.06796, 0.7588, 0.1152, 0.7309, 0.06796, 0.7588, 0.03414, 0.8034, 0.05337, 0.8117, 0.08292, 0.7761, 0.04276, 0.7295, 0.0, 0.776, 0.03414, 0.8034, 0.06796, 0.7588, 0.4234, 0.7917, 0.3787, 0.7553, 0.3648, 0.7724, 0.4017, 0.8019, 0.4544, 0.7611, 0.4064, 0.7176, 0.3787, 0.7553, 0.4234, 0.7917, 0.8985, 0.8696, 0.898, 0.8383, 0.9314, 0.8315, 0.9327, 0.8696, 0.8979, 0.9008, 0.8985, 0.8696, 0.9327, 0.8696, 0.9313, 0.9077, 0.9327, 0.8696, 0.9314, 0.8315, 0.9652, 0.836, 0.9708, 0.8696, 0.9313, 0.9077, 0.9327, 0.8696, 0.9708, 0.8696, 0.9651, 0.9032, 0.8667, 0.7654, 0.9003, 0.7711, 0.9048, 0.8049, 0.8667, 0.8036, 0.8667, 0.8036, 0.9048, 0.8049, 0.898, 0.8383, 0.8667, 0.8377, 0.8667, 0.8036, 0.9048, 0.8049, 0.898, 0.8383, 0.8667, 0.8377, 0.9313, 0.9077, 0.9327, 0.8696, 0.9708, 0.8696, 0.9651, 0.9032, 0.9327, 0.8696, 0.9314, 0.8315, 0.9652, 0.836, 0.9708, 0.8696, 0.8979, 0.9008, 0.8985, 0.8696, 0.9327, 0.8696, 0.9313, 0.9077, 0.8985, 0.8696, 0.898, 0.8383, 0.9314, 0.8315, 0.9327, 0.8696, 0.8985, 0.8696, 0.898, 0.8383, 0.9314, 0.8315, 0.9327, 0.8696, 0.8979, 0.9008, 0.8985, 0.8696, 0.9327, 0.8696, 0.9313, 0.9077, 0.9327, 0.8696, 0.9314, 0.8315, 0.9652, 0.836, 0.9708, 0.8696, 0.9313, 0.9077, 0.9327, 0.8696, 0.9708, 0.8696, 0.9651, 0.9032, 0.8667, 0.9013, 0.8979, 0.9008, 0.9047, 0.9342, 0.8666, 0.9355, 0.8667, 0.8036, 0.9048, 0.8049, 0.898, 0.8383, 0.8667, 0.8377, 0.8667, 0.8377, 0.898, 0.8383, 0.8985, 0.8696, 0.8667, 0.8695, 0.8667, 0.8695, 0.8985, 0.8696, 0.8979, 0.9008, 0.8667, 0.9013, 0.4456, 0.858, 0.4842, 0.8584, 0.4838, 0.8971, 0.4457, 0.896, 0.4842, 0.8584, 0.5229, 0.8588, 0.5218, 0.8968, 0.4838, 0.8971, 0.4842, 0.8584, 0.4456, 0.858, 0.4465, 0.8201, 0.4845, 0.8197, 0.5229, 0.8588, 0.4842, 0.8584, 0.4845, 0.8197, 0.5225, 0.8207, 0.4384, 0.7793, 0.4848, 0.7781, 0.4845, 0.8197, 0.4465, 0.8201, 0.4848, 0.7781, 0.5312, 0.7801, 0.5225, 0.8207, 0.4845, 0.8197, 0.4852, 0.7317, 0.5261, 0.7389, 0.5312, 0.7801, 0.4848, 0.7781, 0.3222, 0.8568, 0.2757, 0.8564, 0.283, 0.8155, 0.3242, 0.8104, 0.5624, 0.9055, 0.5645, 0.8592, 0.6109, 0.8596, 0.6036, 0.9005, 0.5645, 0.8592, 0.5633, 0.8127, 0.6044, 0.8186, 0.6109, 0.8596, 0.5218, 0.8968, 0.5229, 0.8588, 0.5645, 0.8592, 0.5624, 0.9055, 0.5229, 0.8588, 0.5225, 0.8207, 0.5633, 0.8127, 0.5645, 0.8592, 0.4051, 0.8576, 0.4456, 0.858, 0.4457, 0.896, 0.4048, 0.9031, 0.4057, 0.8121, 0.4465, 0.8201, 0.4456, 0.858, 0.4051, 0.8576, 0.3648, 0.819, 0.4057, 0.8121, 0.4051, 0.8576, 0.3642, 0.8572, 0.3642, 0.8572, 0.4051, 0.8576, 0.4048, 0.9031, 0.3641, 0.8955, 0.5645, 0.8592, 0.5633, 0.8127, 0.6044, 0.8186, 0.6109, 0.8596, 0.5624, 0.9055, 0.5645, 0.8592, 0.6109, 0.8596, 0.6036, 0.9005, 0.4833, 0.9387, 0.5297, 0.9375, 0.5238, 0.9786, 0.4828, 0.9851, 0.4369, 0.9365, 0.4833, 0.9387, 0.4828, 0.9851, 0.442, 0.9777, 0.3233, 0.9033, 0.2822, 0.8974, 0.2757, 0.8564, 0.3222, 0.8568, 0.3641, 0.8955, 0.3233, 0.9033, 0.3222, 0.8568, 0.3642, 0.8572, 0.3222, 0.8568, 0.2757, 0.8564, 0.283, 0.8155, 0.3242, 0.8104, 0.3642, 0.8572, 0.3222, 0.8568, 0.3242, 0.8104, 0.3648, 0.819, 0.4852, 0.7317, 0.5261, 0.7389, 0.5312, 0.7801, 0.4848, 0.7781, 0.4442, 0.7382, 0.4852, 0.7317, 0.4848, 0.7781, 0.4384, 0.7793])
me_cube_007.materials.append(mat_calavera)
me_cube_007.materials.append(mat_pwiii_calav_ojo)
me_cube_007.use_remesh_preserve_volume = False
me_cube_007.use_remesh_preserve_attributes = False
me_cube_007.use_mirror_vertex_groups = False
me_cube_007.update()

# ---- objects
ob_ojos = bpy.data.objects.new('Ojos', me_cube_001)
ob_cuernos = bpy.data.objects.new('Cuernos', me_cube_000)
ob_rostro = bpy.data.objects.new('Rostro', me_cube_007)
ob_lamp = bpy.data.objects.new('Lamp', light_lamp)

# ---- transforms, parenting, visibility, modifiers, constraints
ob_ojos.location = (0.0, 0.0, 1.603)
ob_ojos.scale = (20.66, 20.66, 20.66)
ob_ojos.lineart.crease_threshold = 0.0
ob_cuernos.location = (0.0, 0.0, 1.603)
ob_cuernos.scale = (20.66, 20.66, 20.66)
ob_cuernos.lineart.crease_threshold = 0.0
ob_rostro.location = (0.0, 0.0, 1.603)
ob_rostro.scale = (20.66, 20.66, 20.66)
ob_rostro.lineart.crease_threshold = 0.0
ob_lamp.location = (1.056, -2.173, 0.404)
ob_lamp.rotation_euler = (0.6503, 0.05522, 1.866)
ob_lamp.lock_rotations_4d = False
ob_lamp.empty_display_type = 'ARROWS'
ob_lamp.color = (0.0, 0.0, 0.0, 0.0)
ob_lamp.lineart.crease_threshold = 0.0

# ---- collection membership
col_collection_1.objects.link(ob_ojos)
col_collection_1.objects.link(ob_cuernos)
col_collection_1.objects.link(ob_rostro)
col_collection_1.objects.link(ob_lamp)

# ---- scene / render settings (as saved in the file)
scene.frame_start = 1; scene.frame_end = 250; scene.frame_set(1)
scene.render.engine = 'BLENDER_EEVEE_NEXT'
scene.render.resolution_percentage = 50
scene.render.dither_intensity = 0.0
scene.cycles.use_denoising = False
scene.cycles.samples = 10
scene.cycles.sampling_pattern = 'TABULATED_SOBOL'
scene.cycles.light_sampling_threshold = 0.0
scene.cycles.use_adaptive_sampling = False
scene.cycles.use_light_tree = False
scene.cycles.blur_glossy = 0.0
scene.cycles.pixel_filter_type = 'GAUSSIAN'
scene.cycles.sample_clamp_indirect = 0.0
scene.view_settings.view_transform = 'Standard'
bpy.context.view_layer.update()

# ---- added for rendering (the .blend has no active camera): camera
cam_auto = bpy.data.cameras.new('AutoCamera')
cam_auto.lens = 50.0
cam_auto.sensor_width = 36.0
cam_auto.clip_end = 1000.0
ob_auto_camera = bpy.data.objects.new('AutoCamera', cam_auto)
scene.collection.objects.link(ob_auto_camera)
ob_auto_camera.location = (4.13055, -4.68921, 5.40321)
ob_auto_camera.rotation_euler = (1.09748, -7.21219e-08, 0.694738)
scene.camera = ob_auto_camera
bpy.context.view_layer.update()
